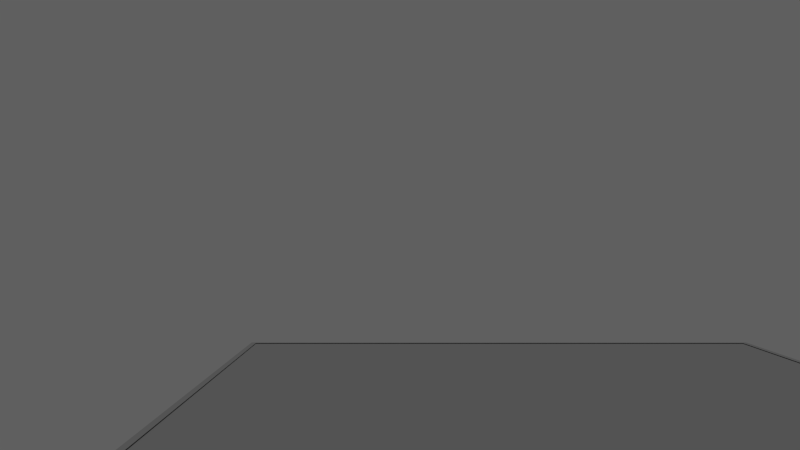 # Source: traverse_vr_semi_auto_control.blend  (saved by Blender 2.76.0; exported with 4.5.12 LTS)
import bpy
from mathutils import Matrix  # noqa: F401  (used for matrix-valued properties, if any)

bpy.ops.wm.read_factory_settings(use_empty=True)
scene = bpy.context.scene
scene.name = 'game'

# ---- collections
col_collection_1 = bpy.data.collections.new('Collection 1'); scene.collection.children.link(col_collection_1)
col_collection_2 = bpy.data.collections.new('Collection 2'); scene.collection.children.link(col_collection_2)
col_collection_2.hide_render = True
col_collection_2.hide_viewport = True
col_collection_3 = bpy.data.collections.new('Collection 3'); scene.collection.children.link(col_collection_3)
col_collection_3.hide_render = True
col_collection_3.hide_viewport = True

# ---- materials (node trees are filled in below, after node groups)
mat_floor = bpy.data.materials.new('floor')
mat_floor.alpha_threshold = 0.0
mat_floor.use_transparent_shadow = False
mat_floor.diffuse_color = (0.1149, 0.1149, 0.1149, 1.0)
mat_floor.specular_color = (0.3108, 0.3108, 0.3108)
mat_floor.roughness = 0.5
mat_floor.specular_intensity = 0.0
mat_floor.line_color = (0.0, 0.0, 0.0, 1.0)
mat_material_013 = bpy.data.materials.new('Material.013')
mat_material_013.alpha_threshold = 0.0
mat_material_013.use_transparent_shadow = False
mat_material_013.diffuse_color = (0.0, 1.0, 0.0, 1.0)
mat_material_013.roughness = 0.5
mat_material_013.line_color = (0.0, 0.0, 0.0, 1.0)
mat_material_011 = bpy.data.materials.new('Material.011')
mat_material_011.alpha_threshold = 0.0
mat_material_011.use_transparent_shadow = False
mat_material_011.diffuse_color = (1.0, 0.0, 0.0, 1.0)
mat_material_011.roughness = 0.5
mat_material_011.line_color = (0.0, 0.0, 0.0, 1.0)
mat_material_012 = bpy.data.materials.new('Material.012')
mat_material_012.alpha_threshold = 0.0
mat_material_012.use_transparent_shadow = False
mat_material_012.diffuse_color = (0.0, 0.0, 1.0, 1.0)
mat_material_012.roughness = 0.5
mat_material_012.line_color = (0.0, 0.0, 0.0, 1.0)
mat_survivor_marker = bpy.data.materials.new('survivor_marker')
mat_survivor_marker.alpha_threshold = 0.0
mat_survivor_marker.use_transparent_shadow = False
mat_survivor_marker.diffuse_color = (1.0, 0.0, 0.0, 1.0)
mat_survivor_marker.roughness = 0.5
mat_material_007 = bpy.data.materials.new('Material.007')
mat_material_007.alpha_threshold = 0.0
mat_material_007.use_transparent_shadow = False
mat_material_007.diffuse_color = (0.1765, 0.3255, 0.8353, 1.0)
mat_material_007.roughness = 0.5
mat_material_007.line_color = (0.0, 0.0, 0.0, 0.4002)
mat_bodydark_001 = bpy.data.materials.new('BodyDark.001')
mat_bodydark_001.alpha_threshold = 0.0
mat_bodydark_001.use_transparent_shadow = False
mat_bodydark_001.diffuse_color = (1.0, 0.0, 0.01061, 1.0)
mat_bodydark_001.roughness = 0.5
mat_bodydark_001.line_color = (0.0, 0.0, 0.0, 1.0)
mat_rotorgrey = bpy.data.materials.new('RotorGrey')
mat_rotorgrey.alpha_threshold = 0.0
mat_rotorgrey.use_transparent_shadow = False
mat_rotorgrey.diffuse_color = (0.4575, 0.4575, 0.4575, 1.0)
mat_rotorgrey.roughness = 0.5
mat_rotorgrey.specular_intensity = 1.0
mat_rotorgrey.line_color = (0.0, 0.0, 0.0, 1.0)
mat_bodydark = bpy.data.materials.new('BodyDark')
mat_bodydark.alpha_threshold = 0.0
mat_bodydark.use_transparent_shadow = False
mat_bodydark.diffuse_color = (0.0, 0.0, 0.0, 1.0)
mat_bodydark.roughness = 0.5
mat_bodydark.line_color = (0.0, 0.0, 0.0, 1.0)
mat_rotorgrey2 = bpy.data.materials.new('RotorGrey2')
mat_rotorgrey2.alpha_threshold = 0.0
mat_rotorgrey2.use_transparent_shadow = False
mat_rotorgrey2.diffuse_color = (0.5926, 0.5926, 0.5926, 1.0)
mat_rotorgrey2.roughness = 0.5
mat_rotorgrey2.line_color = (0.0, 0.0, 0.0, 1.0)
mat_material_marker = bpy.data.materials.new('Material_marker')
mat_material_marker.alpha_threshold = 0.0
mat_material_marker.use_transparent_shadow = False
mat_material_marker.diffuse_color = (0.0, 0.8388, 0.008966, 1.0)
mat_material_marker.roughness = 0.5
mat_material_marker.line_color = (0.0, 0.0, 0.0, 1.0)
mat_rotorgreymarker = bpy.data.materials.new('RotorGreyMarker')
mat_rotorgreymarker.alpha_threshold = 0.0
mat_rotorgreymarker.use_transparent_shadow = False
mat_rotorgreymarker.diffuse_color = (0.003445, 0.001922, 0.8, 1.0)
mat_rotorgreymarker.roughness = 0.5
mat_rotorgreymarker.line_color = (0.0, 0.0, 0.0, 1.0)

# ---- material node trees

# ---- world
world_world = bpy.data.worlds.new('World'); scene.world = world_world
world_world.color = (0.1149, 0.1149, 0.1149)
world_world.use_sun_shadow = False
world_world.sun_shadow_jitter_overblur = 0.0
world_world.cycles.sampling_method = 'MANUAL'
world_world.cycles.sample_map_resolution = 256

# ---- cameras
cam_camera_003 = bpy.data.cameras.new('Camera.003')
cam_camera_003.clip_end = 100.0
cam_camera_003.lens = 35.0
cam_camera_003.sensor_width = 32.0
cam_camera_003.sensor_height = 18.0
cam_camera_003.dof.focus_distance = 0.0
cam_camera_003.dof.aperture_fstop = 128.0
cam_camera_004 = bpy.data.cameras.new('Camera.004')
cam_camera_004.clip_end = 100.0
cam_camera_004.lens = 35.0
cam_camera_004.sensor_width = 32.0
cam_camera_004.sensor_height = 18.0
cam_camera_004.dof.focus_distance = 0.0
cam_camera_004.dof.aperture_fstop = 128.0

# ---- lights
light_sun_026 = bpy.data.lights.new('Sun.026', 'SUN')
light_sun_026.transmission_factor = 0.0
light_sun_026.angle = 0.1993
light_sun_026.energy = 2.0
light_sun_026.shadow_buffer_clip_start = 0.5
light_sun_026.shadow_soft_size = 0.1
light_sun_026.shadow_cascade_max_distance = 1000.0
light_sun_026.cycles.use_multiple_importance_sampling = False

# ---- meshes
me_cube_008 = bpy.data.meshes.new('Cube.008')
me_cube_008.from_pydata([(-1.0, -1.0, -1.0), (-1.0, 1.0, -1.0), (1.0, 1.0, -1.0), (1.0, -1.0, -1.0), (-1.0, -1.0, 1.0), (-1.0, 1.0, 1.0), (1.0, 1.0, 1.0), (1.0, -1.0, 1.0), (-1.0, -0.98, 1.0), (-1.0, -0.98, -1.0), (1.0, -0.98, 1.0), (1.0, -0.98, -1.0), (-1.0, 0.9802, 1.0), (1.0, 0.9802, -1.0), (-1.0, 0.9802, -1.0), (1.0, 0.9802, 1.0), (0.98, 1.0, 1.0), (0.98, 1.0, -1.0), (0.98, -1.0, 1.0), (0.98, -1.0, -1.0), (0.98, -0.98, -1.0), (0.98, -0.98, 1.0), (0.98, 0.9802, -1.0), (0.98, 0.9802, 1.0), (-0.9802, 1.0, -1.0), (-0.9802, -1.0, 1.0), (-0.9802, -0.98, 1.0), (-0.9802, 0.9802, 1.0), (-0.9802, 1.0, 1.0), (-0.9802, -1.0, -1.0), (-0.9802, -0.98, -1.0), (-0.9802, 0.9802, -1.0), (-1.0, -1.0, 7.667), (-1.0, 1.0, 7.667), (1.0, 1.0, 7.667), (1.0, -1.0, 7.667), (-1.0, -0.98, 7.667), (1.0, -0.98, 7.667), (-1.0, 0.9802, 7.667), (1.0, 0.9802, 7.667), (0.98, 1.0, 7.667), (0.98, -1.0, 7.667), (0.98, -0.98, 7.667), (0.98, 0.9802, 7.667), (-0.9802, -1.0, 7.667), (-0.9802, -0.98, 7.667), (-0.9802, 0.9802, 7.667), (-0.9802, 1.0, 7.667)], [], [(12, 5, 1, 14), (16, 6, 2, 17), (10, 7, 3, 11), (25, 4, 0, 29), (22, 17, 2, 13), (15, 6, 34, 39), (4, 8, 9, 0), (15, 10, 11, 13), (19, 20, 11, 3), (7, 10, 37, 35), (8, 12, 14, 9), (20, 22, 13, 11), (12, 8, 36, 38), (6, 15, 13, 2), (28, 16, 17, 24), (7, 18, 19, 3), (31, 24, 17, 22), (26, 27, 46, 45), (29, 30, 20, 19), (21, 26, 45, 42), (30, 31, 22, 20), (16, 28, 47, 40), (18, 25, 29, 19), (6, 16, 40, 34), (28, 5, 33, 47), (21, 23, 27, 26), (5, 28, 24, 1), (14, 1, 24, 31), (0, 9, 30, 29), (9, 14, 31, 30), (46, 47, 33, 38), (44, 45, 36, 32), (45, 46, 38, 36), (39, 34, 40, 43), (35, 37, 42, 41), (37, 39, 43, 42), (43, 40, 47, 46), (41, 42, 45, 44), (27, 23, 43, 46), (5, 12, 38, 33), (8, 4, 32, 36), (10, 15, 39, 37), (25, 18, 41, 44), (4, 25, 44, 32), (23, 21, 42, 43), (18, 7, 35, 41)])
_uv = me_cube_008.uv_layers.new(name='floor')
_uv.uv.foreach_set('vector', [-11.47, -11.47, 12.47, -11.47, 12.47, 12.47, -11.47, 12.47, -11.47, -11.47, 12.47, -11.47, 12.47, 12.47, -11.47, 12.47, -11.47, -11.47, 12.47, -11.47, 12.47, 12.47, -11.47, 12.47, -11.47, -11.47, 12.47, -11.47, 12.47, 12.47, -11.47, 12.47, -11.47, -11.47, 12.47, -11.47, 12.47, 12.47, -11.47, 12.47, -11.47, -11.47, 12.47, -11.47, 12.47, 12.47, -11.47, 12.47, -11.47, -11.47, 12.47, -11.47, 12.47, 12.47, -11.47, 12.47, -11.47, -11.47, 12.47, -11.47, 12.47, 12.47, -11.47, 12.47, -11.47, -11.47, 12.47, -11.47, 12.47, 12.47, -11.47, 12.47, -11.47, -11.47, 12.47, -11.47, 12.47, 12.47, -11.47, 12.47, -11.47, -11.47, 12.47, -11.47, 12.47, 12.47, -11.47, 12.47, -11.47, -11.47, 12.47, -11.47, 12.47, 12.47, -11.47, 12.47, -11.47, -11.47, 12.47, -11.47, 12.47, 12.47, -11.47, 12.47, -11.47, -11.47, 12.47, -11.47, 12.47, 12.47, -11.47, 12.47, -11.47, -11.47, 12.47, -11.47, 12.47, 12.47, -11.47, 12.47, -11.47, -11.47, 12.47, -11.47, 12.47, 12.47, -11.47, 12.47, -11.47, -11.47, 12.47, -11.47, 12.47, 12.47, -11.47, 12.47, -11.47, -11.47, 12.47, -11.47, 12.47, 12.47, -11.47, 12.47, -11.47, -11.47, 12.47, -11.47, 12.47, 12.47, -11.47, 12.47, -11.47, -11.47, 12.47, -11.47, 12.47, 12.47, -11.47, 12.47, -11.47, -11.47, 12.47, -11.47, 12.47, 12.47, -11.47, 12.47, -11.47, -11.47, 12.47, -11.47, 12.47, 12.47, -11.47, 12.47, -11.47, -11.47, 12.47, -11.47, 12.47, 12.47, -11.47, 12.47, -11.47, -11.47, 12.47, -11.47, 12.47, 12.47, -11.47, 12.47, -11.47, -11.47, 12.47, -11.47, 12.47, 12.47, -11.47, 12.47, -11.47, -11.47, 12.47, -11.47, 12.47, 12.47, -11.47, 12.47, -11.47, -11.47, 12.47, -11.47, 12.47, 12.47, -11.47, 12.47, -11.47, -11.47, 12.47, -11.47, 12.47, 12.47, -11.47, 12.47, -11.47, -11.47, 12.47, -11.47, 12.47, 12.47, -11.47, 12.47, -11.47, -11.47, 12.47, -11.47, 12.47, 12.47, -11.47, 12.47, -11.47, -11.47, 12.47, -11.47, 12.47, 12.47, -11.47, 12.47, -11.47, -11.47, 12.47, -11.47, 12.47, 12.47, -11.47, 12.47, -11.47, -11.47, 12.47, -11.47, 12.47, 12.47, -11.47, 12.47, -11.47, -11.47, 12.47, -11.47, 12.47, 12.47, -11.47, 12.47, -11.47, -11.47, 12.47, -11.47, 12.47, 12.47, -11.47, 12.47, -11.47, -11.47, 12.47, -11.47, 12.47, 12.47, -11.47, 12.47, -11.47, -11.47, 12.47, -11.47, 12.47, 12.47, -11.47, 12.47, -11.47, -11.47, 12.47, -11.47, 12.47, 12.47, -11.47, 12.47, -11.47, -11.47, 12.47, -11.47, 12.47, 12.47, -11.47, 12.47, -11.47, -11.47, 12.47, -11.47, 12.47, 12.47, -11.47, 12.47, -11.47, -11.47, 12.47, -11.47, 12.47, 12.47, -11.47, 12.47, -11.47, -11.47, 12.47, -11.47, 12.47, 12.47, -11.47, 12.47, -11.47, -11.47, 12.47, -11.47, 12.47, 12.47, -11.47, 12.47, -11.47, -11.47, 12.47, -11.47, 12.47, 12.47, -11.47, 12.47, -11.47, -11.47, 12.47, -11.47, 12.47, 12.47, -11.47, 12.47, -11.47, -11.47, 12.47, -11.47, 12.47, 12.47, -11.47, 12.47])
me_cube_008.materials.append(mat_floor)
me_cube_008.use_remesh_preserve_volume = False
me_cube_008.use_remesh_preserve_attributes = False
me_cube_008.use_mirror_vertex_groups = False
me_cube_008.update()
me_cylinder_005 = bpy.data.meshes.new('Cylinder.005')
me_cylinder_005.from_pydata([(20.0, 1.0, 9.894e-08), (-6.398e-07, 1.0, -1.181e-06), (20.0, 0.9808, 0.01951), (-7.523e-07, 0.9808, 0.01951), (20.0, 0.9239, 0.03827), (-8.359e-07, 0.9239, 0.03827), (20.0, 0.8315, 0.05556), (-8.874e-07, 0.8315, 0.05556), (20.0, 0.7071, 0.07071), (-9.047e-07, 0.7071, 0.07071), (20.0, 0.5556, 0.08315), (-8.874e-07, 0.5556, 0.08315), (20.0, 0.3827, 0.09239), (-8.359e-07, 0.3827, 0.09239), (20.0, 0.1951, 0.09808), (-7.523e-07, 0.1951, 0.09808), (20.0, 5.865e-06, 0.1), (-6.398e-07, -6.93e-06, 0.1), (20.0, -0.1951, 0.09808), (-5.026e-07, -0.1951, 0.09808), (20.0, -0.3827, 0.09239), (-3.462e-07, -0.3827, 0.09239), (20.0, -0.5556, 0.08315), (-1.765e-07, -0.5556, 0.08315), (20.0, -0.7071, 0.07071), (6.906e-12, -0.7071, 0.07071), (20.0, -0.8315, 0.05556), (1.765e-07, -0.8315, 0.05556), (20.0, -0.9239, 0.03827), (3.462e-07, -0.9239, 0.03827), (20.0, -0.9808, 0.01951), (5.027e-07, -0.9808, 0.01951), (20.0, -1.0, 1.943e-07), (6.398e-07, -1.0, -1.085e-06), (20.0, -0.9808, -0.01951), (7.523e-07, -0.9808, -0.01951), (20.0, -0.9239, -0.03827), (8.359e-07, -0.9239, -0.03827), (20.0, -0.8315, -0.05556), (8.874e-07, -0.8315, -0.05556), (20.0, -0.7071, -0.07071), (9.048e-07, -0.7071, -0.07071), (20.0, -0.5556, -0.08315), (8.874e-07, -0.5556, -0.08315), (20.0, -0.3827, -0.09239), (8.359e-07, -0.3827, -0.09239), (20.0, -0.1951, -0.09808), (7.523e-07, -0.1951, -0.09808), (20.0, 5.475e-06, -0.1), (6.398e-07, -7.32e-06, -0.1), (20.0, 0.1951, -0.09808), (5.027e-07, 0.1951, -0.09808), (20.0, 0.3827, -0.09239), (3.462e-07, 0.3827, -0.09239), (20.0, 0.5556, -0.08315), (1.765e-07, 0.5556, -0.08315), (20.0, 0.7071, -0.07071), (5.77e-12, 0.7071, -0.07071), (20.0, 0.8315, -0.05556), (-1.765e-07, 0.8315, -0.05556), (20.0, 0.9239, -0.03827), (-3.462e-07, 0.9239, -0.03827), (20.0, 0.9808, -0.01951), (-5.026e-07, 0.9808, -0.01951), (1.0, 2.456e-12, -4.129e-07), (1.0, 20.0, -1.692e-06), (0.9808, 1.248e-07, 0.01951), (0.9808, 20.0, 0.01951), (0.9239, 2.448e-07, 0.03827), (0.9239, 20.0, 0.03827), (0.8315, 3.554e-07, 0.05556), (0.8315, 20.0, 0.05556), (0.7071, 4.524e-07, 0.07071), (0.7071, 20.0, 0.07071), (0.5556, 5.319e-07, 0.08315), (0.5556, 20.0, 0.08315), (0.3827, 5.911e-07, 0.09239), (0.3827, 20.0, 0.09239), (0.1951, 6.275e-07, 0.09808), (0.1951, 20.0, 0.09808), (-5.643e-07, 6.398e-07, 0.1), (-5.643e-07, 20.0, 0.1), (-0.1951, 6.275e-07, 0.09808), (-0.1951, 20.0, 0.09808), (-0.3827, 5.911e-07, 0.09239), (-0.3827, 20.0, 0.09239), (-0.5556, 5.319e-07, 0.08315), (-0.5556, 20.0, 0.08315), (-0.7071, 4.524e-07, 0.07071), (-0.7071, 20.0, 0.07071), (-0.8315, 3.554e-07, 0.05556), (-0.8315, 20.0, 0.05556), (-0.9239, 2.448e-07, 0.03827), (-0.9239, 20.0, 0.03827), (-0.9808, 1.248e-07, 0.01951), (-0.9808, 20.0, 0.01951), (-1.0, 1.429e-12, -5.734e-07), (-1.0, 20.0, -1.853e-06), (-0.9808, -1.248e-07, -0.01951), (-0.9808, 20.0, -0.01951), (-0.9239, -2.448e-07, -0.03827), (-0.9239, 20.0, -0.03827), (-0.8315, -3.554e-07, -0.05556), (-0.8315, 20.0, -0.05556), (-0.7071, -4.524e-07, -0.07071), (-0.7071, 20.0, -0.07071), (-0.5556, -5.319e-07, -0.08315), (-0.5556, 20.0, -0.08315), (-0.3827, -5.911e-07, -0.09239), (-0.3827, 20.0, -0.09239), (-0.1951, -6.275e-07, -0.09808), (-0.1951, 20.0, -0.09808), (1.605e-06, -6.398e-07, -0.1), (1.605e-06, 20.0, -0.1), (0.1951, -6.275e-07, -0.09808), (0.1951, 20.0, -0.09808), (0.3827, -5.911e-07, -0.09239), (0.3827, 20.0, -0.09239), (0.5556, -5.319e-07, -0.08315), (0.5556, 20.0, -0.08315), (0.7071, -4.524e-07, -0.07071), (0.7071, 20.0, -0.07071), (0.8315, -3.554e-07, -0.05556), (0.8315, 20.0, -0.05556), (0.9239, -2.448e-07, -0.03827), (0.9239, 20.0, -0.03827), (0.9808, -1.248e-07, -0.01951), (0.9808, 20.0, -0.01951), (6.398e-06, 1.0, -2.0), (6.398e-06, 1.0, 0.0), (0.1951, 0.9808, -2.0), (0.1951, 0.9808, 0.0), (0.3827, 0.9239, -2.0), (0.3827, 0.9239, 0.0), (0.5556, 0.8315, -2.0), (0.5556, 0.8315, 0.0), (0.7071, 0.7071, -2.0), (0.7071, 0.7071, 0.0), (0.8315, 0.5556, -2.0), (0.8315, 0.5556, 0.0), (0.9239, 0.3827, -2.0), (0.9239, 0.3827, 0.0), (0.9808, 0.1951, -2.0), (0.9808, 0.1951, 0.0), (1.0, -7.554e-06, -2.0), (1.0, -7.554e-06, 0.0), (0.9808, -0.1951, -2.0), (0.9808, -0.1951, 0.0), (0.9239, -0.3827, -2.0), (0.9239, -0.3827, 0.0), (0.8315, -0.5556, -2.0), (0.8315, -0.5556, 0.0), (0.7071, -0.7071, -2.0), (0.7071, -0.7071, 0.0), (0.5556, -0.8315, -2.0), (0.5556, -0.8315, 0.0), (0.3827, -0.9239, -2.0), (0.3827, -0.9239, 0.0), (0.1951, -0.9808, -2.0), (0.1951, -0.9808, 0.0), (6.072e-06, -1.0, -2.0), (6.072e-06, -1.0, 0.0), (-0.1951, -0.9808, -2.0), (-0.1951, -0.9808, 0.0), (-0.3827, -0.9239, -2.0), (-0.3827, -0.9239, 0.0), (-0.5556, -0.8315, -2.0), (-0.5556, -0.8315, 0.0), (-0.7071, -0.7071, -2.0), (-0.7071, -0.7071, 0.0), (-0.8315, -0.5556, -2.0), (-0.8315, -0.5556, 0.0), (-0.9239, -0.3827, -2.0), (-0.9239, -0.3827, 0.0), (-0.9808, -0.1951, -2.0), (-0.9808, -0.1951, 0.0), (-1.0, -6.664e-06, -2.0), (-1.0, -6.664e-06, 0.0), (-0.9808, 0.1951, -2.0), (-0.9808, 0.1951, 0.0), (-0.9239, 0.3827, -2.0), (-0.9239, 0.3827, 0.0), (-0.8315, 0.5556, -2.0), (-0.8315, 0.5556, 0.0), (-0.7071, 0.7071, -2.0), (-0.7071, 0.7071, 0.0), (-0.5556, 0.8315, -2.0), (-0.5556, 0.8315, 0.0), (-0.3827, 0.9239, -2.0), (-0.3827, 0.9239, 0.0), (-0.1951, 0.9808, -2.0), (-0.1951, 0.9808, 0.0)], [], [(0, 1, 3, 2), (2, 3, 5, 4), (4, 5, 7, 6), (6, 7, 9, 8), (8, 9, 11, 10), (10, 11, 13, 12), (12, 13, 15, 14), (14, 15, 17, 16), (16, 17, 19, 18), (18, 19, 21, 20), (20, 21, 23, 22), (22, 23, 25, 24), (24, 25, 27, 26), (26, 27, 29, 28), (28, 29, 31, 30), (30, 31, 33, 32), (32, 33, 35, 34), (34, 35, 37, 36), (36, 37, 39, 38), (38, 39, 41, 40), (40, 41, 43, 42), (42, 43, 45, 44), (44, 45, 47, 46), (46, 47, 49, 48), (48, 49, 51, 50), (50, 51, 53, 52), (52, 53, 55, 54), (54, 55, 57, 56), (56, 57, 59, 58), (58, 59, 61, 60), (3, 1, 63, 61, 59, 57, 55, 53, 51, 49, 47, 45, 43, 41, 39, 37, 35, 33, 31, 29, 27, 25, 23, 21, 19, 17, 15, 13, 11, 9, 7, 5), (62, 63, 1, 0), (60, 61, 63, 62), (0, 2, 4, 6, 8, 10, 12, 14, 16, 18, 20, 22, 24, 26, 28, 30, 32, 34, 36, 38, 40, 42, 44, 46, 48, 50, 52, 54, 56, 58, 60, 62), (64, 65, 67, 66), (66, 67, 69, 68), (68, 69, 71, 70), (70, 71, 73, 72), (72, 73, 75, 74), (74, 75, 77, 76), (76, 77, 79, 78), (78, 79, 81, 80), (80, 81, 83, 82), (82, 83, 85, 84), (84, 85, 87, 86), (86, 87, 89, 88), (88, 89, 91, 90), (90, 91, 93, 92), (92, 93, 95, 94), (94, 95, 97, 96), (96, 97, 99, 98), (98, 99, 101, 100), (100, 101, 103, 102), (102, 103, 105, 104), (104, 105, 107, 106), (106, 107, 109, 108), (108, 109, 111, 110), (110, 111, 113, 112), (112, 113, 115, 114), (114, 115, 117, 116), (116, 117, 119, 118), (118, 119, 121, 120), (120, 121, 123, 122), (122, 123, 125, 124), (67, 65, 127, 125, 123, 121, 119, 117, 115, 113, 111, 109, 107, 105, 103, 101, 99, 97, 95, 93, 91, 89, 87, 85, 83, 81, 79, 77, 75, 73, 71, 69), (126, 127, 65, 64), (124, 125, 127, 126), (64, 66, 68, 70, 72, 74, 76, 78, 80, 82, 84, 86, 88, 90, 92, 94, 96, 98, 100, 102, 104, 106, 108, 110, 112, 114, 116, 118, 120, 122, 124, 126), (128, 129, 131, 130), (130, 131, 133, 132), (132, 133, 135, 134), (134, 135, 137, 136), (136, 137, 139, 138), (138, 139, 141, 140), (140, 141, 143, 142), (142, 143, 145, 144), (144, 145, 147, 146), (146, 147, 149, 148), (148, 149, 151, 150), (150, 151, 153, 152), (152, 153, 155, 154), (154, 155, 157, 156), (156, 157, 159, 158), (158, 159, 161, 160), (160, 161, 163, 162), (162, 163, 165, 164), (164, 165, 167, 166), (166, 167, 169, 168), (168, 169, 171, 170), (170, 171, 173, 172), (172, 173, 175, 174), (174, 175, 177, 176), (176, 177, 179, 178), (178, 179, 181, 180), (180, 181, 183, 182), (182, 183, 185, 184), (184, 185, 187, 186), (186, 187, 189, 188), (131, 129, 191, 189, 187, 185, 183, 181, 179, 177, 175, 173, 171, 169, 167, 165, 163, 161, 159, 157, 155, 153, 151, 149, 147, 145, 143, 141, 139, 137, 135, 133), (190, 191, 129, 128), (188, 189, 191, 190), (128, 130, 132, 134, 136, 138, 140, 142, 144, 146, 148, 150, 152, 154, 156, 158, 160, 162, 164, 166, 168, 170, 172, 174, 176, 178, 180, 182, 184, 186, 188, 190)])
me_cylinder_005.polygons.foreach_set('material_index', [1, 1, 1, 1, 1, 1, 1, 1, 1, 1, 1, 1, 1, 1, 1, 1, 1, 1, 1, 1, 1, 1, 1, 1, 1, 1, 1, 1, 1, 1, 1, 1, 1, 1, 2, 2, 2, 2, 2, 2, 2, 2, 2, 2, 2, 2, 2, 2, 2, 2, 2, 2, 2, 2, 2, 2, 2, 2, 2, 2, 2, 2, 2, 2, 2, 2, 2, 2, 0, 0, 0, 0, 0, 0, 0, 0, 0, 0, 0, 0, 0, 0, 0, 0, 0, 0, 0, 0, 0, 0, 0, 0, 0, 0, 0, 0, 0, 0, 0, 0, 0, 0])
me_cylinder_005.materials.append(mat_material_013)
me_cylinder_005.materials.append(mat_material_011)
me_cylinder_005.materials.append(mat_material_012)
me_cylinder_005.use_remesh_preserve_volume = False
me_cylinder_005.use_remesh_preserve_attributes = False
me_cylinder_005.use_mirror_vertex_groups = False
me_cylinder_005.update()
me_cylinder_003 = bpy.data.meshes.new('Cylinder.003')
me_cylinder_003.from_pydata([(0.0, -6.398e-07, -0.1), (0.0, 20.0, -0.1), (0.1951, -6.275e-07, -0.09808), (0.1951, 20.0, -0.09808), (0.3827, -5.911e-07, -0.09239), (0.3827, 20.0, -0.09239), (0.5556, -5.319e-07, -0.08315), (0.5556, 20.0, -0.08315), (0.7071, -4.524e-07, -0.07071), (0.7071, 20.0, -0.07071), (0.8315, -3.554e-07, -0.05556), (0.8315, 20.0, -0.05556), (0.9239, -2.448e-07, -0.03827), (0.9239, 20.0, -0.03827), (0.9808, -1.248e-07, -0.01951), (0.9808, 20.0, -0.01951), (1.0, -4.83e-14, -7.55e-09), (1.0, 20.0, -1.287e-06), (0.9808, 1.248e-07, 0.01951), (0.9808, 20.0, 0.01951), (0.9239, 2.448e-07, 0.03827), (0.9239, 20.0, 0.03827), (0.8315, 3.554e-07, 0.05556), (0.8315, 20.0, 0.05556), (0.7071, 4.524e-07, 0.07071), (0.7071, 20.0, 0.07071), (0.5556, 5.319e-07, 0.08315), (0.5556, 20.0, 0.08315), (0.3827, 5.911e-07, 0.09239), (0.3827, 20.0, 0.09239), (0.1951, 6.275e-07, 0.09808), (0.1951, 20.0, 0.09808), (-3.258e-07, 6.398e-07, 0.1), (-3.258e-07, 20.0, 0.1), (-0.1951, 6.275e-07, 0.09808), (-0.1951, 20.0, 0.09808), (-0.3827, 5.911e-07, 0.09239), (-0.3827, 20.0, 0.09239), (-0.5556, 5.319e-07, 0.08315), (-0.5556, 20.0, 0.08315), (-0.7071, 4.524e-07, 0.07071), (-0.7071, 20.0, 0.07071), (-0.8315, 3.554e-07, 0.05556), (-0.8315, 20.0, 0.05556), (-0.9239, 2.448e-07, 0.03827), (-0.9239, 20.0, 0.03827), (-0.9808, 1.248e-07, 0.01951), (-0.9808, 20.0, 0.01951), (-1.0, -6.177e-13, -9.656e-08), (-1.0, 20.0, -1.376e-06), (-0.9808, -1.248e-07, -0.01951), (-0.9808, 20.0, -0.01951), (-0.9239, -2.448e-07, -0.03827), (-0.9239, 20.0, -0.03827), (-0.8315, -3.554e-07, -0.05556), (-0.8315, 20.0, -0.05556), (-0.7071, -4.524e-07, -0.07071), (-0.7071, 20.0, -0.07071), (-0.5556, -5.319e-07, -0.08315), (-0.5556, 20.0, -0.08315), (-0.3827, -5.911e-07, -0.09239), (-0.3827, 20.0, -0.09239), (-0.1951, -6.275e-07, -0.09808), (-0.1951, 20.0, -0.09808), (-20.0, 1.0, 5.758e-07), (6.397e-07, 1.0, -7.037e-07), (-20.0, 0.9808, -0.01951), (5.026e-07, 0.9808, -0.01951), (-20.0, 0.9239, -0.03827), (3.462e-07, 0.9239, -0.03827), (-20.0, 0.8315, -0.05556), (1.765e-07, 0.8315, -0.05556), (-20.0, 0.7071, -0.07071), (-8.953e-12, 0.7071, -0.07071), (-20.0, 0.5556, -0.08315), (-1.765e-07, 0.5556, -0.08315), (-20.0, 0.3827, -0.09239), (-3.462e-07, 0.3827, -0.09239), (-20.0, 0.1951, -0.09808), (-5.027e-07, 0.1951, -0.09808), (-20.0, 4.602e-06, -0.1), (-6.398e-07, -8.194e-06, -0.1), (-20.0, -0.1951, -0.09808), (-7.523e-07, -0.1951, -0.09808), (-20.0, -0.3827, -0.09239), (-8.359e-07, -0.3827, -0.09239), (-20.0, -0.5556, -0.08315), (-8.874e-07, -0.5556, -0.08315), (-20.0, -0.7071, -0.07071), (-9.048e-07, -0.7071, -0.07071), (-20.0, -0.8315, -0.05556), (-8.874e-07, -0.8315, -0.05556), (-20.0, -0.9239, -0.03827), (-8.359e-07, -0.9239, -0.03827), (-20.0, -0.9808, -0.01951), (-7.523e-07, -0.9808, -0.01951), (-20.0, -1.0, 7.363e-07), (-6.398e-07, -1.0, -5.432e-07), (-20.0, -0.9808, 0.01951), (-5.027e-07, -0.9808, 0.01951), (-20.0, -0.9239, 0.03827), (-3.462e-07, -0.9239, 0.03827), (-20.0, -0.8315, 0.05556), (-1.765e-07, -0.8315, 0.05556), (-20.0, -0.7071, 0.07071), (-8.413e-12, -0.7071, 0.07071), (-20.0, -0.5556, 0.08315), (1.765e-07, -0.5556, 0.08315), (-20.0, -0.3827, 0.09239), (3.462e-07, -0.3827, 0.09239), (-20.0, -0.1951, 0.09808), (5.026e-07, -0.1951, 0.09808), (-20.0, 6.771e-06, 0.1), (6.397e-07, -6.024e-06, 0.1), (-20.0, 0.1951, 0.09808), (7.523e-07, 0.1951, 0.09808), (-20.0, 0.3827, 0.09239), (8.359e-07, 0.3827, 0.09239), (-20.0, 0.5556, 0.08315), (8.874e-07, 0.5556, 0.08315), (-20.0, 0.7071, 0.07071), (9.047e-07, 0.7071, 0.07071), (-20.0, 0.8315, 0.05556), (8.874e-07, 0.8315, 0.05556), (-20.0, 0.9239, 0.03827), (8.359e-07, 0.9239, 0.03827), (-20.0, 0.9808, 0.01951), (7.523e-07, 0.9808, 0.01951), (-6.398e-06, 1.0, -2.0), (-6.398e-06, 1.0, 0.0), (0.1951, 0.9808, -2.0), (0.1951, 0.9808, 0.0), (0.3827, 0.9239, -2.0), (0.3827, 0.9239, 0.0), (0.5556, 0.8315, -2.0), (0.5556, 0.8315, 0.0), (0.7071, 0.7071, -2.0), (0.7071, 0.7071, 0.0), (0.8315, 0.5556, -2.0), (0.8315, 0.5556, 0.0), (0.9239, 0.3827, -2.0), (0.9239, 0.3827, 0.0), (0.9808, 0.1951, -2.0), (0.9808, 0.1951, 0.0), (1.0, -7.57e-06, -2.0), (1.0, -7.57e-06, 0.0), (0.9808, -0.1951, -2.0), (0.9808, -0.1951, 0.0), (0.9239, -0.3827, -2.0), (0.9239, -0.3827, 0.0), (0.8315, -0.5556, -2.0), (0.8315, -0.5556, 0.0), (0.7071, -0.7071, -2.0), (0.7071, -0.7071, 0.0), (0.5556, -0.8315, -2.0), (0.5556, -0.8315, 0.0), (0.3827, -0.9239, -2.0), (0.3827, -0.9239, 0.0), (0.1951, -0.9808, -2.0), (0.1951, -0.9808, 0.0), (-6.723e-06, -1.0, -2.0), (-6.723e-06, -1.0, 0.0), (-0.1951, -0.9808, -2.0), (-0.1951, -0.9808, 0.0), (-0.3827, -0.9239, -2.0), (-0.3827, -0.9239, 0.0), (-0.5556, -0.8315, -2.0), (-0.5556, -0.8315, 0.0), (-0.7071, -0.7071, -2.0), (-0.7071, -0.7071, 0.0), (-0.8315, -0.5556, -2.0), (-0.8315, -0.5556, 0.0), (-0.9239, -0.3827, -2.0), (-0.9239, -0.3827, 0.0), (-0.9808, -0.1951, -2.0), (-0.9808, -0.1951, 0.0), (-1.0, -6.68e-06, -2.0), (-1.0, -6.68e-06, 0.0), (-0.9808, 0.1951, -2.0), (-0.9808, 0.1951, 0.0), (-0.9239, 0.3827, -2.0), (-0.9239, 0.3827, 0.0), (-0.8315, 0.5556, -2.0), (-0.8315, 0.5556, 0.0), (-0.7071, 0.7071, -2.0), (-0.7071, 0.7071, 0.0), (-0.5556, 0.8315, -2.0), (-0.5556, 0.8315, 0.0), (-0.3827, 0.9239, -2.0), (-0.3827, 0.9239, 0.0), (-0.1951, 0.9808, -2.0), (-0.1951, 0.9808, 0.0)], [], [(0, 1, 3, 2), (2, 3, 5, 4), (4, 5, 7, 6), (6, 7, 9, 8), (8, 9, 11, 10), (10, 11, 13, 12), (12, 13, 15, 14), (14, 15, 17, 16), (16, 17, 19, 18), (18, 19, 21, 20), (20, 21, 23, 22), (22, 23, 25, 24), (24, 25, 27, 26), (26, 27, 29, 28), (28, 29, 31, 30), (30, 31, 33, 32), (32, 33, 35, 34), (34, 35, 37, 36), (36, 37, 39, 38), (38, 39, 41, 40), (40, 41, 43, 42), (42, 43, 45, 44), (44, 45, 47, 46), (46, 47, 49, 48), (48, 49, 51, 50), (50, 51, 53, 52), (52, 53, 55, 54), (54, 55, 57, 56), (56, 57, 59, 58), (58, 59, 61, 60), (3, 1, 63, 61, 59, 57, 55, 53, 51, 49, 47, 45, 43, 41, 39, 37, 35, 33, 31, 29, 27, 25, 23, 21, 19, 17, 15, 13, 11, 9, 7, 5), (62, 63, 1, 0), (60, 61, 63, 62), (0, 2, 4, 6, 8, 10, 12, 14, 16, 18, 20, 22, 24, 26, 28, 30, 32, 34, 36, 38, 40, 42, 44, 46, 48, 50, 52, 54, 56, 58, 60, 62), (64, 65, 67, 66), (66, 67, 69, 68), (68, 69, 71, 70), (70, 71, 73, 72), (72, 73, 75, 74), (74, 75, 77, 76), (76, 77, 79, 78), (78, 79, 81, 80), (80, 81, 83, 82), (82, 83, 85, 84), (84, 85, 87, 86), (86, 87, 89, 88), (88, 89, 91, 90), (90, 91, 93, 92), (92, 93, 95, 94), (94, 95, 97, 96), (96, 97, 99, 98), (98, 99, 101, 100), (100, 101, 103, 102), (102, 103, 105, 104), (104, 105, 107, 106), (106, 107, 109, 108), (108, 109, 111, 110), (110, 111, 113, 112), (112, 113, 115, 114), (114, 115, 117, 116), (116, 117, 119, 118), (118, 119, 121, 120), (120, 121, 123, 122), (122, 123, 125, 124), (67, 65, 127, 125, 123, 121, 119, 117, 115, 113, 111, 109, 107, 105, 103, 101, 99, 97, 95, 93, 91, 89, 87, 85, 83, 81, 79, 77, 75, 73, 71, 69), (126, 127, 65, 64), (124, 125, 127, 126), (64, 66, 68, 70, 72, 74, 76, 78, 80, 82, 84, 86, 88, 90, 92, 94, 96, 98, 100, 102, 104, 106, 108, 110, 112, 114, 116, 118, 120, 122, 124, 126), (128, 129, 131, 130), (130, 131, 133, 132), (132, 133, 135, 134), (134, 135, 137, 136), (136, 137, 139, 138), (138, 139, 141, 140), (140, 141, 143, 142), (142, 143, 145, 144), (144, 145, 147, 146), (146, 147, 149, 148), (148, 149, 151, 150), (150, 151, 153, 152), (152, 153, 155, 154), (154, 155, 157, 156), (156, 157, 159, 158), (158, 159, 161, 160), (160, 161, 163, 162), (162, 163, 165, 164), (164, 165, 167, 166), (166, 167, 169, 168), (168, 169, 171, 170), (170, 171, 173, 172), (172, 173, 175, 174), (174, 175, 177, 176), (176, 177, 179, 178), (178, 179, 181, 180), (180, 181, 183, 182), (182, 183, 185, 184), (184, 185, 187, 186), (186, 187, 189, 188), (131, 129, 191, 189, 187, 185, 183, 181, 179, 177, 175, 173, 171, 169, 167, 165, 163, 161, 159, 157, 155, 153, 151, 149, 147, 145, 143, 141, 139, 137, 135, 133), (190, 191, 129, 128), (188, 189, 191, 190), (128, 130, 132, 134, 136, 138, 140, 142, 144, 146, 148, 150, 152, 154, 156, 158, 160, 162, 164, 166, 168, 170, 172, 174, 176, 178, 180, 182, 184, 186, 188, 190)])
me_cylinder_003.polygons.foreach_set('material_index', [1, 1, 1, 1, 1, 1, 1, 1, 1, 1, 1, 1, 1, 1, 1, 1, 1, 1, 1, 1, 1, 1, 1, 1, 1, 1, 1, 1, 1, 1, 1, 1, 1, 1, 2, 2, 2, 2, 2, 2, 2, 2, 2, 2, 2, 2, 2, 2, 2, 2, 2, 2, 2, 2, 2, 2, 2, 2, 2, 2, 2, 2, 2, 2, 2, 2, 2, 2, 0, 0, 0, 0, 0, 0, 0, 0, 0, 0, 0, 0, 0, 0, 0, 0, 0, 0, 0, 0, 0, 0, 0, 0, 0, 0, 0, 0, 0, 0, 0, 0, 0, 0])
me_cylinder_003.materials.append(mat_material_011)
me_cylinder_003.materials.append(mat_material_012)
me_cylinder_003.materials.append(mat_material_013)
me_cylinder_003.use_remesh_preserve_volume = False
me_cylinder_003.use_remesh_preserve_attributes = False
me_cylinder_003.use_mirror_vertex_groups = False
me_cylinder_003.update()
me_cube_000 = bpy.data.meshes.new('Cube.000')
me_cube_000.from_pydata([(-0.006765, 0.0003912, 0.7523), (-0.006765, 0.0003912, 0.4047), (-4.124e-10, 0.007079, -0.9032), (-4.124e-10, 0.007079, 0.7532), (0.001381, 0.006943, -0.9032), (0.001381, 0.006943, 0.7532), (0.002709, 0.00654, -0.9032), (0.002709, 0.00654, 0.7532), (0.003933, 0.005886, -0.9032), (0.003933, 0.005886, 0.7532), (0.005006, 0.005006, -0.9032), (0.005006, 0.005006, 0.7532), (0.005886, 0.003933, -0.9032), (0.005886, 0.003933, 0.7532), (0.00654, 0.002709, -0.9032), (0.00654, 0.002709, 0.7532), (0.006943, 0.001381, -0.9032), (0.006943, 0.001381, 0.7532), (0.007079, 0.0, -0.9032), (0.007079, 0.0, 0.7532), (0.006943, -0.001381, -0.9032), (0.006943, -0.001381, 0.7532), (0.00654, -0.002709, -0.9032), (0.00654, -0.002709, 0.7532), (0.005886, -0.003933, -0.9032), (0.005886, -0.003933, 0.7532), (0.005006, -0.005006, -0.9032), (0.005006, -0.005006, 0.7532), (0.003933, -0.005886, -0.9032), (0.003933, -0.005886, 0.7532), (0.002709, -0.00654, -0.9032), (0.002709, -0.00654, 0.7532), (0.001381, -0.006943, -0.9032), (0.001381, -0.006943, 0.7532), (-2.608e-09, -0.007079, -0.9032), (-2.608e-09, -0.007079, 0.7532), (-0.001381, -0.006943, -0.9032), (-0.001381, -0.006943, 0.7532), (-0.002709, -0.00654, -0.9032), (-0.002709, -0.00654, 0.7532), (-0.003933, -0.005886, -0.9032), (-0.003933, -0.005886, 0.7532), (-0.005006, -0.005006, -0.9032), (-0.005006, -0.005006, 0.7532), (-0.005886, -0.003933, -0.9032), (-0.005886, -0.003933, 0.7532), (-0.00654, -0.002709, -0.9032), (-0.00654, -0.002709, 0.7532), (-0.006943, -0.001381, -0.9032), (-0.006943, -0.001381, 0.7532), (-0.007079, 0.0, -0.9032), (-0.007079, 0.0, 0.7532), (-0.006943, 0.001381, -0.9032), (-0.006943, 0.001381, 0.7532), (-0.00654, 0.002709, -0.9032), (-0.00654, 0.002709, 0.7532), (-0.005886, 0.003933, -0.9032), (-0.005886, 0.003933, 0.7532), (-0.005006, 0.005006, -0.9032), (-0.005006, 0.005006, 0.7532), (-0.003933, 0.005886, -0.9032), (-0.003933, 0.005886, 0.7532), (-0.002709, 0.00654, -0.9032), (-0.002709, 0.00654, 0.7532), (-0.001381, 0.006943, -0.9032), (-0.001381, 0.006943, 0.7532), (-0.006765, 0.4281, 0.4047), (-0.006765, 0.4281, 0.7523), (0.006765, 0.0003912, 0.4047), (0.006765, 0.0003912, 0.7523), (0.006765, 0.4281, 0.4047), (0.006765, 0.4281, 0.7523), (0.006765, 0.0003912, 0.5785), (0.006765, 0.2817, 0.5785), (-0.006765, 0.2817, 0.5785), (-0.006765, 0.0003912, 0.5785)], [], [(2, 3, 5, 4), (4, 5, 7, 6), (6, 7, 9, 8), (8, 9, 11, 10), (10, 11, 13, 12), (12, 13, 15, 14), (14, 15, 17, 16), (16, 17, 19, 18), (18, 19, 21, 20), (20, 21, 23, 22), (22, 23, 25, 24), (24, 25, 27, 26), (26, 27, 29, 28), (28, 29, 31, 30), (30, 31, 33, 32), (32, 33, 35, 34), (34, 35, 37, 36), (36, 37, 39, 38), (38, 39, 41, 40), (40, 41, 43, 42), (69, 0, 75, 72), (42, 43, 45, 44), (71, 69, 72, 73), (44, 45, 47, 46), (67, 71, 73, 74), (46, 47, 49, 48), (0, 67, 74, 75), (48, 49, 51, 50), (69, 71, 67, 0), (50, 51, 53, 52), (1, 66, 70, 68), (52, 53, 55, 54), (72, 75, 1, 68), (54, 55, 57, 56), (73, 72, 68, 70), (56, 57, 59, 58), (74, 73, 70, 66), (58, 59, 61, 60), (75, 74, 66, 1), (60, 61, 63, 62), (5, 3, 65, 63, 61, 59, 57, 55, 53, 51, 49, 47, 45, 43, 41, 39, 37, 35, 33, 31, 29, 27, 25, 23, 21, 19, 17, 15, 13, 11, 9, 7), (64, 65, 3, 2), (62, 63, 65, 64), (2, 4, 6, 8, 10, 12, 14, 16, 18, 20, 22, 24, 26, 28, 30, 32, 34, 36, 38, 40, 42, 44, 46, 48, 50, 52, 54, 56, 58, 60, 62, 64)])
me_cube_000.materials.append(mat_survivor_marker)
me_cube_000.use_remesh_preserve_volume = False
me_cube_000.use_remesh_preserve_attributes = False
me_cube_000.use_mirror_vertex_groups = False
me_cube_000.update()
me_cube_003 = bpy.data.meshes.new('Cube.003')
me_cube_003.from_pydata([(0.09733, 0.07963, -0.1612), (-0.09733, 0.07963, -0.1612), (-0.09733, 0.08098, -0.1607), (0.09733, 0.08098, -0.1607), (-0.09733, 0.08154, -0.1593), (0.09733, 0.08154, -0.1593), (-0.09733, 0.08098, -0.158), (0.09733, 0.08098, -0.158), (-0.09733, 0.07963, -0.1574), (0.09733, 0.07963, -0.1574), (-0.09733, 0.07829, -0.158), (0.09733, 0.07829, -0.158), (-0.09733, 0.07773, -0.1593), (0.09733, 0.07773, -0.1593), (-0.09733, 0.07829, -0.1607), (0.09733, 0.07829, -0.1607), (0.09733, 0.07963, -0.1593), (-0.09733, 0.07963, -0.1593), (0.09733, -0.07963, -0.1593), (0.09733, -0.07829, -0.1607), (0.09733, -0.07963, -0.1612), (-0.09733, -0.07963, -0.1593), (-0.09733, -0.07963, -0.1612), (-0.09733, -0.07829, -0.1607), (0.09733, -0.07773, -0.1593), (-0.09733, -0.07773, -0.1593), (0.09733, -0.07829, -0.158), (-0.09733, -0.07829, -0.158), (0.09733, -0.07963, -0.1574), (-0.09733, -0.07963, -0.1574), (0.09733, -0.08098, -0.158), (-0.09733, -0.08098, -0.158), (0.09733, -0.08154, -0.1593), (-0.09733, -0.08154, -0.1593), (0.09733, -0.08098, -0.1607), (-0.09733, -0.08098, -0.1607), (0.06634, 0.009617, 3.848e-10), (0.06634, 0.008329, -0.004802), (0.06634, 0.004809, -0.008317), (0.06634, 5.92e-08, -0.009603), (0.06634, -0.004809, -0.008317), (0.06634, -0.008329, -0.004802), (0.06634, -0.009617, -4.011e-09), (0.06634, -0.008329, 0.004802), (0.06634, -0.004809, 0.008317), (0.06634, 5.256e-08, 0.009603), (0.06634, 0.004809, 0.008317), (0.06634, 0.008329, 0.004802), (0.2463, 0.009617, 7.836e-09), (0.2463, 0.008329, -0.004802), (0.2463, 0.004809, -0.008317), (0.2463, 7.274e-08, -0.009603), (0.2463, -0.004809, -0.008317), (0.2463, -0.008329, -0.004802), (0.2463, -0.009617, -1.151e-08), (0.2463, -0.008329, 0.004802), (0.2463, -0.004809, 0.008317), (0.2463, 4.768e-08, 0.009603), (0.2463, 0.004809, 0.008317), (0.2463, 0.008329, 0.004802), (0.06634, 5.832e-08, -1.373e-09), (0.2463, 6.094e-08, -9.562e-10), (0.07963, 0.08154, -0.1573), (0.08098, 0.08098, -0.1573), (0.08153, 0.07963, -0.1573), (0.08098, 0.07829, -0.1573), (0.07963, 0.07773, -0.1573), (0.07828, 0.07829, -0.1573), (0.07773, 0.07963, -0.1573), (0.07828, 0.08098, -0.1573), (0.03539, 0.0373, -0.03578), (0.03674, 0.03674, -0.03578), (0.03729, 0.03539, -0.03578), (0.03674, 0.03405, -0.03578), (0.03539, 0.03349, -0.03578), (0.03404, 0.03405, -0.03578), (0.03349, 0.03539, -0.03578), (0.03404, 0.03674, -0.03578), (0.07963, 0.07963, -0.1573), (0.03539, 0.03539, -0.03578), (0.03729, -0.03539, -0.03578), (0.08153, -0.07963, -0.1573), (0.08098, -0.07829, -0.1573), (0.03674, -0.03405, -0.03578), (0.07963, -0.07773, -0.1573), (0.03539, -0.03349, -0.03578), (0.07828, -0.07829, -0.1573), (0.03404, -0.03405, -0.03578), (0.07773, -0.07963, -0.1573), (0.03349, -0.03539, -0.03578), (0.07828, -0.08098, -0.1573), (0.03404, -0.03674, -0.03578), (0.07963, -0.08154, -0.1573), (0.03539, -0.0373, -0.03578), (0.08098, -0.08098, -0.1573), (0.03674, -0.03674, -0.03578), (0.03539, -0.03539, -0.03578), (0.07963, -0.07963, -0.1573), (-0.07963, -0.07963, -0.1573), (-0.08098, -0.08098, -0.1573), (-0.07963, -0.08154, -0.1573), (-0.03539, -0.03539, -0.03578), (-0.03539, -0.0373, -0.03578), (-0.03674, -0.03674, -0.03578), (-0.08154, -0.07963, -0.1573), (-0.0373, -0.03539, -0.03578), (-0.08098, -0.07829, -0.1573), (-0.03674, -0.03405, -0.03578), (-0.07963, -0.07773, -0.1573), (-0.03539, -0.03349, -0.03578), (-0.07829, -0.07829, -0.1573), (-0.03405, -0.03405, -0.03578), (-0.07773, -0.07963, -0.1573), (-0.03349, -0.03539, -0.03578), (-0.07829, -0.08098, -0.1573), (-0.03405, -0.03674, -0.03578), (-0.0373, 0.03539, -0.03578), (-0.08154, 0.07963, -0.1573), (-0.08098, 0.07829, -0.1573), (-0.03674, 0.03405, -0.03578), (-0.07963, 0.07773, -0.1573), (-0.03539, 0.03349, -0.03578), (-0.07829, 0.07829, -0.1573), (-0.03405, 0.03405, -0.03578), (-0.07773, 0.07963, -0.1573), (-0.03349, 0.03539, -0.03578), (-0.07829, 0.08098, -0.1573), (-0.03405, 0.03674, -0.03578), (-0.07963, 0.08154, -0.1573), (-0.03539, 0.0373, -0.03578), (-0.08098, 0.08098, -0.1573), (-0.03674, 0.03674, -0.03578), (-0.03539, 0.03539, -0.03578), (-0.07963, 0.07963, -0.1573), (0.2327, 5.998e-08, 0.02209), (0.3411, -0.04489, 0.02618), (0.3156, -0.08294, 0.02618), (0.2327, 5.248e-08, 0.03092), (0.2776, -0.1084, 0.02618), (0.2327, -0.1173, 0.02618), (0.1878, -0.1084, 0.02618), (0.1498, -0.08294, 0.02618), (0.1243, -0.04489, 0.02618), (0.1154, 3.166e-08, 0.02618), (0.1243, 0.04489, 0.02618), (0.1498, 0.08294, 0.02618), (0.1878, 0.1084, 0.02618), (0.2327, 0.1173, 0.02618), (0.2776, 0.1084, 0.02618), (0.3156, 0.08294, 0.02618), (0.3411, 0.04489, 0.02618), (0.35, 9.818e-08, 0.02618), (-1.918e-06, -0.06635, 7.596e-17), (0.009615, -0.06635, -7.165e-11), (0.008327, -0.06635, -0.004802), (-1.939e-06, -0.2463, 2.367e-16), (0.008327, -0.2463, -0.004802), (0.009615, -0.2463, 1.048e-08), (0.004807, -0.06635, -0.008317), (0.004807, -0.2463, -0.008317), (-1.917e-06, -0.06635, -0.009603), (-1.927e-06, -0.2463, -0.009603), (-0.004811, -0.06635, -0.008317), (-0.004811, -0.2463, -0.008317), (-0.008331, -0.06635, -0.004802), (-0.008331, -0.2463, -0.004802), (-0.009619, -0.06635, -3.445e-09), (-0.009619, -0.2463, -1.048e-08), (-0.008331, -0.06635, 0.004802), (-0.008331, -0.2463, 0.004802), (-0.004811, -0.06635, 0.008317), (-0.004811, -0.2463, 0.008317), (-1.923e-06, -0.06635, 0.009603), (-1.952e-06, -0.2463, 0.009603), (0.004807, -0.06635, 0.008317), (0.004807, -0.2463, 0.008317), (0.008327, -0.06635, 0.004802), (0.008327, -0.2463, 0.004802), (0.04489, -0.3411, 0.02618), (-1.938e-06, -0.2327, 0.02209), (-1.916e-06, -0.35, 0.02618), (-1.946e-06, -0.2327, 0.03092), (0.08294, -0.3156, 0.02618), (0.1084, -0.2776, 0.02618), (0.1173, -0.2327, 0.02618), (0.1084, -0.1878, 0.02618), (0.08294, -0.1498, 0.02618), (0.04489, -0.1243, 0.02618), (-1.951e-06, -0.1154, 0.02618), (-0.04489, -0.1243, 0.02618), (-0.08294, -0.1498, 0.02618), (-0.1084, -0.1878, 0.02618), (-0.1173, -0.2327, 0.02618), (-0.1084, -0.2776, 0.02618), (-0.08294, -0.3156, 0.02618), (-0.04489, -0.3411, 0.02618), (-0.35, 1.151e-07, 0.02618), (-0.3411, 0.04489, 0.02618), (-0.2327, 1.218e-07, 0.02209), (-0.2327, 1.293e-07, 0.03092), (-0.3156, 0.08294, 0.02618), (-0.2776, 0.1084, 0.02618), (-0.2327, 0.1173, 0.02618), (-0.1878, 0.1084, 0.02618), (-0.1498, 0.08294, 0.02618), (-0.1243, 0.04489, 0.02618), (-0.1154, 1.186e-07, 0.02618), (-0.1243, -0.04489, 0.02618), (-0.1498, -0.08294, 0.02618), (-0.1878, -0.1084, 0.02618), (-0.2327, -0.1173, 0.02618), (-0.2776, -0.1084, 0.02618), (-0.3156, -0.08294, 0.02618), (-0.3411, -0.04489, 0.02618), (-0.06635, -0.008329, 0.004802), (-0.06635, -0.009617, 4.943e-10), (-0.2463, -0.009617, 1.239e-08), (-0.2463, -0.008329, 0.004802), (-0.06635, -0.004809, 0.008317), (-0.2463, -0.004808, 0.008317), (-0.06635, 8.448e-08, 0.009603), (-0.2463, 1.377e-07, 0.009603), (-0.06635, 0.004809, 0.008317), (-0.2463, 0.004809, 0.008317), (-0.06635, 0.008329, 0.004802), (-0.2463, 0.008329, 0.004802), (-0.06635, 0.009617, -3.022e-09), (-0.2463, 0.009617, -8.715e-09), (-0.06635, 0.008329, -0.004802), (-0.2463, 0.008329, -0.004802), (-0.06635, 0.004809, -0.008317), (-0.2463, 0.004809, -0.008317), (-0.06635, 7.784e-08, -0.009603), (-0.2463, 1.127e-07, -0.009603), (-0.06635, -0.004809, -0.008317), (-0.2463, -0.004809, -0.008317), (-0.06635, -0.008329, -0.004802), (-0.2463, -0.008329, -0.004802), (-0.2463, 1.245e-07, 1.835e-09), (-0.06635, 7.871e-08, 4.943e-10), (-1.879e-06, 0.06635, -2.088e-16), (-0.009619, 0.06635, 7.165e-11), (-0.008331, 0.06635, -0.004802), (-1.809e-06, 0.2463, -7.298e-16), (-0.008331, 0.2463, -0.004802), (-0.009619, 0.2463, 1.062e-08), (-0.004811, 0.06635, -0.008317), (-0.00481, 0.2463, -0.008317), (-1.88e-06, 0.06635, -0.009603), (-1.821e-06, 0.2463, -0.009603), (0.004807, 0.06635, -0.008317), (0.004807, 0.2463, -0.008317), (0.008327, 0.06635, -0.004802), (0.008327, 0.2463, -0.004802), (0.009615, 0.06635, -3.588e-09), (0.009615, 0.2463, -1.062e-08), (0.008327, 0.06635, 0.004802), (0.008327, 0.2463, 0.004802), (0.004807, 0.06635, 0.008317), (0.004807, 0.2463, 0.008317), (-1.874e-06, 0.06635, 0.009603), (-1.796e-06, 0.2463, 0.009603), (-0.00481, 0.06635, 0.008317), (-0.00481, 0.2463, 0.008317), (-0.008331, 0.06635, 0.004802), (-0.008331, 0.2463, 0.004802), (-0.04489, 0.3411, 0.02618), (-1.814e-06, 0.2327, 0.02209), (-1.805e-06, 0.35, 0.02618), (-1.806e-06, 0.2327, 0.03092), (-0.08294, 0.3156, 0.02618), (-0.1084, 0.2776, 0.02618), (-0.1173, 0.2327, 0.02618), (-0.1084, 0.1878, 0.02618), (-0.08294, 0.1498, 0.02618), (-0.04489, 0.1243, 0.02618), (-1.833e-06, 0.1154, 0.02618), (0.04489, 0.1243, 0.02618), (0.08294, 0.1498, 0.02618), (0.1084, 0.1878, 0.02618), (0.1173, 0.2327, 0.02618), (0.1084, 0.2776, 0.02618), (0.08294, 0.3156, 0.02618), (0.04489, 0.3411, 0.02618), (0.03981, 0.06636, -0.03534), (0.03981, -0.06636, -0.03534), (-0.03982, -0.06636, -0.03534), (-0.03982, 0.06636, -0.03534), (0.03981, 0.06636, 0.03534), (0.03981, -0.06636, 0.03534), (-0.03982, -0.06636, 0.03534), (-0.03982, 0.06636, 0.03534), (0.06636, 0.03982, -0.03534), (-0.06636, 0.03982, -0.03534), (0.06636, 0.03982, 0.03534), (-0.06636, 0.03982, 0.03534), (0.06636, -0.03982, -0.03534), (-0.06636, -0.03982, -0.03534), (0.06636, -0.03982, 0.03534), (-0.06636, -0.03982, 0.03534)], [], [(16, 0, 3), (2, 1, 17), (16, 3, 5), (17, 4, 2), (16, 5, 7), (17, 6, 4), (16, 7, 9), (17, 8, 6), (16, 9, 11), (17, 10, 8), (16, 11, 13), (17, 12, 10), (16, 13, 15), (17, 14, 12), (15, 0, 16), (17, 1, 14), (18, 20, 19), (21, 23, 22), (18, 19, 24), (21, 25, 23), (18, 24, 26), (21, 27, 25), (18, 26, 28), (21, 29, 27), (18, 28, 30), (21, 31, 29), (18, 30, 32), (21, 33, 31), (18, 32, 34), (21, 35, 33), (34, 20, 18), (35, 21, 22), (60, 36, 37), (61, 49, 48), (60, 37, 38), (61, 50, 49), (60, 38, 39), (61, 51, 50), (60, 39, 40), (61, 52, 51), (60, 40, 41), (61, 53, 52), (60, 41, 42), (61, 54, 53), (60, 42, 43), (61, 55, 54), (60, 43, 44), (61, 56, 55), (60, 44, 45), (61, 57, 56), (60, 45, 46), (61, 58, 57), (60, 46, 47), (61, 59, 58), (47, 36, 60), (61, 48, 59), (78, 62, 63), (79, 71, 70), (78, 63, 64), (79, 72, 71), (78, 64, 65), (79, 73, 72), (78, 65, 66), (79, 74, 73), (78, 66, 67), (79, 75, 74), (78, 67, 68), (79, 76, 75), (78, 68, 69), (79, 77, 76), (69, 62, 78), (79, 70, 77), (96, 80, 83), (82, 81, 97), (96, 83, 85), (97, 84, 82), (96, 85, 87), (97, 86, 84), (96, 87, 89), (97, 88, 86), (96, 89, 91), (97, 90, 88), (96, 91, 93), (97, 92, 90), (96, 93, 95), (97, 94, 92), (96, 95, 80), (97, 81, 94), (98, 100, 99), (101, 103, 102), (98, 99, 104), (101, 105, 103), (98, 104, 106), (101, 107, 105), (98, 106, 108), (101, 109, 107), (98, 108, 110), (101, 111, 109), (98, 110, 112), (101, 113, 111), (98, 112, 114), (101, 115, 113), (114, 100, 98), (101, 102, 115), (132, 116, 119), (118, 117, 133), (132, 119, 121), (133, 120, 118), (132, 121, 123), (133, 122, 120), (132, 123, 125), (133, 124, 122), (132, 125, 127), (133, 126, 124), (132, 127, 129), (133, 128, 126), (132, 129, 131), (133, 130, 128), (132, 131, 116), (133, 117, 130), (151, 135, 134), (137, 135, 151), (137, 136, 135), (135, 136, 134), (136, 138, 134), (137, 138, 136), (137, 139, 138), (138, 139, 134), (139, 140, 134), (137, 140, 139), (137, 141, 140), (140, 141, 134), (141, 142, 134), (137, 142, 141), (137, 143, 142), (142, 143, 134), (143, 144, 134), (137, 144, 143), (137, 145, 144), (144, 145, 134), (145, 146, 134), (137, 146, 145), (137, 147, 146), (146, 147, 134), (147, 148, 134), (137, 148, 147), (137, 149, 148), (148, 149, 134), (149, 150, 134), (137, 150, 149), (137, 151, 150), (150, 151, 134), (152, 153, 154), (155, 156, 157), (152, 154, 158), (155, 159, 156), (152, 158, 160), (155, 161, 159), (152, 160, 162), (155, 163, 161), (152, 162, 164), (155, 165, 163), (152, 164, 166), (155, 167, 165), (152, 166, 168), (155, 169, 167), (152, 168, 170), (155, 171, 169), (152, 170, 172), (155, 173, 171), (152, 172, 174), (155, 175, 173), (152, 174, 176), (155, 177, 175), (152, 176, 153), (155, 157, 177), (178, 180, 179), (181, 180, 178), (181, 178, 182), (182, 178, 179), (183, 182, 179), (181, 182, 183), (181, 183, 184), (184, 183, 179), (185, 184, 179), (181, 184, 185), (181, 185, 186), (186, 185, 179), (187, 186, 179), (181, 186, 187), (181, 187, 188), (188, 187, 179), (189, 188, 179), (181, 188, 189), (181, 189, 190), (190, 189, 179), (191, 190, 179), (181, 190, 191), (181, 191, 192), (192, 191, 179), (193, 192, 179), (181, 192, 193), (181, 193, 194), (194, 193, 179), (195, 194, 179), (181, 194, 195), (181, 195, 180), (180, 195, 179), (196, 197, 198), (199, 197, 196), (199, 200, 197), (197, 200, 198), (200, 201, 198), (199, 201, 200), (199, 202, 201), (201, 202, 198), (202, 203, 198), (199, 203, 202), (199, 204, 203), (203, 204, 198), (204, 205, 198), (199, 205, 204), (199, 206, 205), (205, 206, 198), (206, 207, 198), (199, 207, 206), (199, 208, 207), (207, 208, 198), (208, 209, 198), (199, 209, 208), (199, 210, 209), (209, 210, 198), (210, 211, 198), (199, 211, 210), (199, 212, 211), (211, 212, 198), (212, 213, 198), (199, 213, 212), (199, 196, 213), (213, 196, 198), (238, 216, 217), (239, 214, 215), (238, 217, 219), (239, 218, 214), (238, 219, 221), (239, 220, 218), (238, 221, 223), (239, 222, 220), (238, 223, 225), (239, 224, 222), (238, 225, 227), (239, 226, 224), (238, 227, 229), (239, 228, 226), (238, 229, 231), (239, 230, 228), (238, 231, 233), (239, 232, 230), (238, 233, 235), (239, 234, 232), (238, 235, 237), (239, 236, 234), (238, 237, 216), (239, 215, 236), (240, 241, 242), (243, 244, 245), (240, 242, 246), (243, 247, 244), (240, 246, 248), (243, 249, 247), (240, 248, 250), (243, 251, 249), (240, 250, 252), (243, 253, 251), (240, 252, 254), (243, 255, 253), (240, 254, 256), (243, 257, 255), (240, 256, 258), (243, 259, 257), (240, 258, 260), (243, 261, 259), (240, 260, 262), (243, 263, 261), (240, 262, 264), (243, 265, 263), (240, 264, 241), (243, 245, 265), (266, 268, 267), (269, 268, 266), (269, 266, 270), (270, 266, 267), (271, 270, 267), (269, 270, 271), (269, 271, 272), (272, 271, 267), (273, 272, 267), (269, 272, 273), (269, 273, 274), (274, 273, 267), (275, 274, 267), (269, 274, 275), (269, 275, 276), (276, 275, 267), (277, 276, 267), (269, 276, 277), (269, 277, 278), (278, 277, 267), (279, 278, 267), (269, 278, 279), (269, 279, 280), (280, 279, 267), (281, 280, 267), (269, 280, 281), (269, 281, 282), (282, 281, 267), (283, 282, 267), (269, 282, 283), (269, 283, 268), (268, 283, 267), (299, 295, 297), (295, 293, 297), (290, 299, 297), (290, 297, 286), (298, 289, 285), (298, 285, 296), (294, 298, 296), (294, 296, 292), (299, 290, 298), (290, 289, 298), (295, 299, 298), (295, 298, 294), (296, 285, 286), (296, 286, 297), (292, 296, 297), (292, 297, 293), (295, 291, 293), (291, 287, 293), (292, 284, 288), (292, 288, 294), (291, 295, 288), (295, 294, 288), (284, 292, 293), (284, 293, 287), (288, 284, 291), (284, 287, 291), (285, 289, 290), (285, 290, 286), (264, 245, 241), (264, 265, 245), (262, 265, 264), (262, 263, 265), (260, 263, 262), (260, 261, 263), (258, 261, 260), (258, 259, 261), (256, 259, 258), (256, 257, 259), (254, 257, 256), (254, 255, 257), (252, 255, 254), (252, 253, 255), (250, 253, 252), (250, 251, 253), (248, 251, 250), (248, 249, 251), (246, 249, 248), (246, 247, 249), (242, 247, 246), (242, 244, 247), (241, 244, 242), (241, 245, 244), (215, 216, 237), (215, 237, 236), (236, 237, 235), (236, 235, 234), (234, 235, 233), (234, 233, 232), (232, 233, 231), (232, 231, 230), (230, 231, 229), (230, 229, 228), (228, 229, 227), (228, 227, 226), (226, 227, 225), (226, 225, 224), (224, 225, 223), (224, 223, 222), (222, 223, 221), (222, 221, 220), (220, 221, 219), (220, 219, 218), (218, 219, 217), (218, 217, 214), (214, 217, 216), (214, 216, 215), (176, 157, 153), (176, 177, 157), (174, 177, 176), (174, 175, 177), (172, 175, 174), (172, 173, 175), (170, 173, 172), (170, 171, 173), (168, 171, 170), (168, 169, 171), (166, 169, 168), (166, 167, 169), (164, 167, 166), (164, 165, 167), (162, 165, 164), (162, 163, 165), (160, 163, 162), (160, 161, 163), (158, 161, 160), (158, 159, 161), (154, 159, 158), (154, 156, 159), (153, 156, 154), (153, 157, 156), (117, 131, 130), (117, 116, 131), (130, 131, 128), (128, 131, 129), (128, 129, 126), (126, 129, 127), (126, 127, 124), (124, 127, 125), (124, 125, 122), (122, 125, 123), (122, 121, 120), (122, 123, 121), (120, 119, 118), (120, 121, 119), (116, 118, 119), (116, 117, 118), (102, 100, 114), (102, 114, 115), (112, 113, 115), (112, 115, 114), (110, 111, 113), (110, 113, 112), (108, 109, 110), (109, 111, 110), (106, 107, 108), (107, 109, 108), (104, 105, 106), (105, 107, 106), (99, 103, 104), (103, 105, 104), (100, 102, 103), (100, 103, 99), (81, 95, 94), (81, 80, 95), (94, 95, 92), (92, 95, 93), (92, 93, 90), (90, 93, 91), (90, 91, 88), (88, 91, 89), (88, 89, 86), (86, 89, 87), (86, 85, 84), (86, 87, 85), (84, 83, 82), (84, 85, 83), (80, 82, 83), (80, 81, 82), (70, 62, 69), (70, 69, 77), (68, 76, 77), (68, 77, 69), (67, 75, 76), (67, 76, 68), (66, 74, 67), (74, 75, 67), (65, 73, 66), (73, 74, 66), (64, 72, 65), (72, 73, 65), (63, 71, 64), (71, 72, 64), (62, 70, 71), (62, 71, 63), (48, 36, 47), (48, 47, 59), (46, 58, 59), (46, 59, 47), (45, 57, 58), (45, 58, 46), (44, 56, 57), (44, 57, 45), (43, 55, 56), (43, 56, 44), (42, 54, 55), (42, 55, 43), (41, 53, 54), (41, 54, 42), (40, 52, 53), (40, 53, 41), (39, 51, 52), (39, 52, 40), (38, 50, 51), (38, 51, 39), (37, 49, 50), (37, 50, 38), (36, 48, 49), (36, 49, 37), (22, 20, 34), (22, 34, 35), (32, 33, 35), (32, 35, 34), (30, 31, 33), (30, 33, 32), (28, 29, 31), (28, 31, 30), (26, 27, 29), (26, 29, 28), (24, 25, 27), (24, 27, 26), (19, 23, 25), (19, 25, 24), (23, 19, 20), (23, 20, 22), (1, 0, 15), (15, 14, 1), (14, 13, 12), (14, 15, 13), (12, 11, 10), (12, 13, 11), (10, 9, 8), (10, 11, 9), (8, 7, 6), (8, 9, 7), (6, 5, 4), (6, 7, 5), (4, 3, 2), (4, 5, 3), (0, 2, 3), (0, 1, 2)])
me_cube_003.polygons.foreach_set('use_smooth', [1, 1, 1, 1, 1, 1, 1, 1, 1, 1, 1, 1, 1, 1, 1, 1, 1, 1, 1, 1, 1, 1, 1, 1, 1, 1, 1, 1, 1, 1, 1, 1, 0, 0, 0, 0, 0, 0, 0, 0, 0, 0, 0, 0, 0, 0, 0, 0, 0, 0, 0, 0, 0, 0, 0, 0, 1, 1, 1, 1, 1, 1, 1, 1, 1, 1, 1, 1, 1, 1, 1, 1, 1, 1, 1, 1, 1, 1, 1, 1, 1, 1, 1, 1, 1, 1, 1, 1, 1, 1, 1, 1, 1, 1, 1, 1, 1, 1, 1, 1, 1, 1, 1, 1, 1, 1, 1, 1, 1, 1, 1, 1, 1, 1, 1, 1, 1, 1, 1, 1, 0, 0, 0, 0, 0, 0, 0, 0, 0, 0, 0, 0, 0, 0, 0, 0, 0, 0, 0, 0, 0, 0, 0, 0, 0, 0, 0, 0, 0, 0, 0, 0, 0, 0, 0, 0, 0, 0, 0, 0, 0, 0, 0, 0, 0, 0, 0, 0, 0, 0, 0, 0, 0, 0, 0, 0, 0, 0, 0, 0, 0, 0, 0, 0, 0, 0, 0, 0, 0, 0, 0, 0, 0, 0, 0, 0, 0, 0, 0, 0, 0, 0, 0, 0, 0, 0, 0, 0, 0, 0, 0, 0, 0, 0, 0, 0, 0, 0, 0, 0, 0, 0, 0, 0, 0, 0, 0, 0, 0, 0, 0, 0, 0, 0, 0, 0, 0, 0, 0, 0, 0, 0, 0, 0, 0, 0, 0, 0, 0, 0, 0, 0, 0, 0, 0, 0, 0, 0, 0, 0, 0, 0, 0, 0, 0, 0, 0, 0, 0, 0, 0, 0, 0, 0, 0, 0, 0, 0, 0, 0, 0, 0, 0, 0, 0, 0, 0, 0, 0, 0, 0, 0, 0, 0, 0, 0, 0, 0, 0, 0, 0, 0, 0, 0, 0, 0, 0, 0, 0, 0, 0, 0, 0, 0, 0, 0, 0, 0, 0, 0, 0, 0, 0, 0, 0, 0, 0, 0, 0, 0, 0, 0, 0, 0, 0, 0, 0, 0, 0, 0, 0, 0, 0, 0, 0, 0, 0, 0, 1, 1, 1, 1, 1, 1, 1, 1, 1, 1, 1, 1, 1, 1, 1, 1, 1, 1, 1, 1, 1, 1, 1, 1, 1, 1, 1, 1, 1, 1, 1, 1, 1, 1, 1, 1, 1, 1, 1, 1, 1, 1, 1, 1, 1, 1, 1, 1, 1, 1, 1, 1, 1, 1, 1, 1, 1, 1, 1, 1, 1, 1, 1, 1, 1, 1, 1, 1, 1, 1, 1, 1, 1, 1, 1, 1, 1, 1, 1, 1, 1, 1, 1, 1, 1, 1, 1, 1, 1, 1, 1, 1, 1, 1, 1, 1, 1, 1, 1, 1, 1, 1, 1, 1, 1, 1, 1, 1, 1, 1, 1, 1, 1, 1, 1, 1, 1, 1, 1, 1, 1, 1, 1, 1, 1, 1, 1, 1, 1, 1, 1, 1, 1, 1, 1, 1, 1, 1, 1, 1, 1, 1, 1, 1, 1, 1, 1, 1, 1, 1, 1, 1, 1, 1, 1, 1, 1, 1, 1, 1, 1, 1, 1, 1, 1, 1, 1, 1, 1, 1, 1, 1, 1, 1, 1, 1, 1, 1, 1, 1, 1, 1, 1, 1, 1, 1, 1, 1, 1, 1, 1, 1])
me_cube_003.polygons.foreach_set('material_index', [3, 3, 3, 3, 3, 3, 3, 3, 3, 3, 3, 3, 3, 3, 3, 3, 3, 3, 3, 3, 3, 3, 3, 3, 3, 3, 3, 3, 3, 3, 3, 3, 1, 1, 1, 1, 1, 1, 1, 1, 1, 1, 1, 1, 1, 1, 1, 1, 1, 1, 1, 1, 1, 1, 1, 1, 3, 3, 3, 3, 3, 3, 3, 3, 3, 3, 3, 3, 3, 3, 3, 3, 3, 3, 3, 3, 3, 3, 3, 3, 3, 3, 3, 3, 3, 3, 3, 3, 3, 3, 3, 3, 3, 3, 3, 3, 3, 3, 3, 3, 3, 3, 3, 3, 3, 3, 3, 3, 3, 3, 3, 3, 3, 3, 3, 3, 3, 3, 3, 3, 2, 1, 1, 4, 2, 1, 1, 4, 2, 1, 1, 4, 2, 1, 1, 4, 2, 1, 1, 4, 2, 1, 1, 4, 2, 1, 1, 4, 2, 1, 1, 4, 3, 3, 3, 3, 3, 3, 3, 3, 3, 3, 3, 3, 3, 3, 3, 3, 3, 3, 3, 3, 3, 3, 3, 3, 4, 4, 2, 2, 4, 4, 2, 2, 4, 4, 2, 2, 4, 4, 2, 2, 4, 4, 2, 2, 4, 4, 2, 2, 4, 4, 2, 2, 4, 4, 2, 2, 2, 2, 4, 4, 2, 2, 4, 4, 2, 2, 4, 4, 2, 2, 4, 4, 2, 2, 4, 4, 2, 2, 4, 4, 2, 2, 4, 4, 2, 2, 4, 4, 3, 3, 3, 3, 3, 3, 3, 3, 3, 3, 3, 3, 3, 3, 3, 3, 3, 3, 3, 3, 3, 3, 3, 3, 3, 3, 3, 3, 3, 3, 3, 3, 3, 3, 3, 3, 3, 3, 3, 3, 3, 3, 3, 3, 3, 3, 3, 3, 4, 4, 2, 2, 4, 4, 2, 2, 4, 4, 2, 2, 4, 4, 2, 2, 4, 4, 2, 2, 4, 4, 2, 2, 4, 4, 2, 2, 4, 4, 2, 2, 3, 3, 3, 3, 3, 3, 3, 3, 3, 3, 3, 3, 3, 3, 3, 3, 3, 3, 3, 3, 3, 3, 3, 3, 3, 3, 3, 3, 3, 3, 3, 3, 3, 3, 3, 3, 3, 3, 3, 3, 3, 3, 3, 3, 3, 3, 3, 3, 3, 3, 3, 3, 3, 3, 3, 3, 3, 3, 3, 3, 3, 3, 3, 3, 3, 3, 3, 3, 3, 3, 3, 3, 3, 3, 3, 3, 3, 3, 3, 3, 3, 3, 3, 3, 3, 3, 3, 3, 3, 3, 3, 3, 3, 3, 3, 3, 3, 3, 3, 3, 3, 3, 3, 3, 3, 3, 3, 3, 3, 3, 3, 3, 3, 3, 3, 3, 3, 3, 3, 3, 3, 3, 3, 3, 3, 3, 3, 3, 3, 3, 3, 3, 3, 3, 3, 3, 3, 3, 3, 3, 3, 3, 3, 3, 3, 3, 3, 3, 3, 3, 3, 3, 3, 3, 3, 3, 3, 3, 3, 3, 3, 3, 3, 3, 1, 1, 1, 1, 1, 1, 1, 1, 1, 1, 1, 1, 1, 1, 1, 1, 1, 1, 1, 1, 1, 1, 1, 1, 3, 3, 3, 3, 3, 3, 3, 3, 3, 3, 3, 3, 3, 3, 3, 3, 3, 3, 3, 3, 3, 3, 3, 3, 3, 3, 3, 3, 3, 3, 3, 3])
me_cube_003.materials.append(mat_material_007)
me_cube_003.materials.append(mat_bodydark_001)
me_cube_003.materials.append(mat_rotorgrey)
me_cube_003.materials.append(mat_bodydark)
me_cube_003.materials.append(mat_rotorgrey2)
me_cube_003.materials.append(mat_floor)
me_cube_003.use_remesh_preserve_volume = False
me_cube_003.use_remesh_preserve_attributes = False
me_cube_003.use_mirror_vertex_groups = False
me_cube_003.update()
me_cube_004 = bpy.data.meshes.new('Cube.004')
me_cube_004.from_pydata([(0.07221, 0.05908, -0.1196), (-0.07221, 0.05908, -0.1196), (-0.07221, 0.06007, -0.1192), (0.07221, 0.06007, -0.1192), (-0.07221, 0.06049, -0.1182), (0.07221, 0.06049, -0.1182), (-0.07221, 0.06007, -0.1172), (0.07221, 0.06007, -0.1172), (-0.07221, 0.05908, -0.1168), (0.07221, 0.05908, -0.1168), (-0.07221, 0.05808, -0.1172), (0.07221, 0.05808, -0.1172), (-0.07221, 0.05766, -0.1182), (0.07221, 0.05766, -0.1182), (-0.07221, 0.05808, -0.1192), (0.07221, 0.05808, -0.1192), (0.07221, 0.05908, -0.1182), (-0.07221, 0.05908, -0.1182), (0.07221, -0.05908, -0.1182), (0.07221, -0.05808, -0.1192), (0.07221, -0.05908, -0.1196), (-0.07221, -0.05908, -0.1182), (-0.07221, -0.05908, -0.1196), (-0.07221, -0.05808, -0.1192), (0.07221, -0.05767, -0.1182), (-0.07221, -0.05767, -0.1182), (0.07221, -0.05808, -0.1172), (-0.07221, -0.05808, -0.1172), (0.07221, -0.05908, -0.1168), (-0.07221, -0.05908, -0.1168), (0.07221, -0.06008, -0.1172), (-0.07221, -0.06008, -0.1172), (0.07221, -0.06049, -0.1182), (-0.07221, -0.06049, -0.1182), (0.07221, -0.06008, -0.1192), (-0.07221, -0.06008, -0.1192), (0.04922, 0.007132, -2.915e-08), (0.04922, 0.006176, -0.003562), (0.04922, 0.003565, -0.00617), (0.04922, -2.861e-06, -0.007124), (0.04922, -0.00357, -0.00617), (0.04922, -0.006182, -0.003562), (0.04922, -0.007138, -3.241e-08), (0.04922, -0.006182, 0.003562), (0.04922, -0.00357, 0.00617), (0.04922, -2.866e-06, 0.007124), (0.04922, 0.003565, 0.00617), (0.04922, 0.006176, 0.003562), (0.1827, 0.007132, -2.263e-08), (0.1827, 0.006176, -0.003562), (0.1827, 0.003565, -0.00617), (0.1827, -2.851e-06, -0.007124), (0.1827, -0.00357, -0.00617), (0.1827, -0.006182, -0.003562), (0.1827, -0.007138, -3.698e-08), (0.1827, -0.006182, 0.003562), (0.1827, -0.00357, 0.00617), (0.1827, -2.87e-06, 0.007124), (0.1827, 0.003565, 0.00617), (0.1827, 0.006176, 0.003562), (0.04922, -2.862e-06, -3.045e-08), (0.1827, -2.86e-06, -2.915e-08), (0.05908, 0.06049, -0.1167), (0.06008, 0.06007, -0.1167), (0.06049, 0.05908, -0.1167), (0.06008, 0.05808, -0.1167), (0.05908, 0.05766, -0.1167), (0.05808, 0.05808, -0.1167), (0.05766, 0.05908, -0.1167), (0.05808, 0.06007, -0.1167), (0.02626, 0.02767, -0.02655), (0.02726, 0.02725, -0.02655), (0.02767, 0.02625, -0.02655), (0.02726, 0.02526, -0.02655), (0.02626, 0.02484, -0.02655), (0.02526, 0.02526, -0.02655), (0.02484, 0.02625, -0.02655), (0.02526, 0.02725, -0.02655), (0.05908, 0.05908, -0.1167), (0.02626, 0.02625, -0.02655), (0.02767, -0.02626, -0.02655), (0.06049, -0.05908, -0.1167), (0.06008, -0.05808, -0.1167), (0.02726, -0.02526, -0.02655), (0.05908, -0.05767, -0.1167), (0.02626, -0.02485, -0.02655), (0.05808, -0.05808, -0.1167), (0.02526, -0.02526, -0.02655), (0.05766, -0.05908, -0.1167), (0.02484, -0.02626, -0.02655), (0.05808, -0.06008, -0.1167), (0.02526, -0.02726, -0.02655), (0.05908, -0.06049, -0.1167), (0.02626, -0.02767, -0.02655), (0.06008, -0.06008, -0.1167), (0.02726, -0.02726, -0.02655), (0.02626, -0.02626, -0.02655), (0.05908, -0.05908, -0.1167), (-0.05908, -0.05908, -0.1167), (-0.06008, -0.06008, -0.1167), (-0.05908, -0.06049, -0.1167), (-0.02626, -0.02626, -0.02655), (-0.02626, -0.02767, -0.02655), (-0.02726, -0.02726, -0.02655), (-0.06049, -0.05908, -0.1167), (-0.02767, -0.02626, -0.02655), (-0.06008, -0.05808, -0.1167), (-0.02726, -0.02526, -0.02655), (-0.05908, -0.05767, -0.1167), (-0.02626, -0.02485, -0.02655), (-0.05808, -0.05808, -0.1167), (-0.02526, -0.02526, -0.02655), (-0.05767, -0.05908, -0.1167), (-0.02484, -0.02626, -0.02655), (-0.05808, -0.06008, -0.1167), (-0.02526, -0.02726, -0.02655), (-0.02767, 0.02625, -0.02655), (-0.06049, 0.05908, -0.1167), (-0.06008, 0.05808, -0.1167), (-0.02726, 0.02526, -0.02655), (-0.05908, 0.05766, -0.1167), (-0.02626, 0.02484, -0.02655), (-0.05808, 0.05808, -0.1167), (-0.02526, 0.02526, -0.02655), (-0.05767, 0.05908, -0.1167), (-0.02484, 0.02625, -0.02655), (-0.05808, 0.06007, -0.1167), (-0.02526, 0.02725, -0.02655), (-0.05908, 0.06049, -0.1167), (-0.02626, 0.02767, -0.02655), (-0.06008, 0.06007, -0.1167), (-0.02726, 0.02725, -0.02655), (-0.02626, 0.02625, -0.02655), (-0.05908, 0.05908, -0.1167), (0.1726, -2.861e-06, 0.01639), (0.253, -0.0333, 0.01942), (0.2342, -0.06154, 0.01942), (0.1726, -2.866e-06, 0.02294), (0.2059, -0.0804, 0.01942), (0.1726, -0.08702, 0.01942), (0.1393, -0.0804, 0.01942), (0.1111, -0.06154, 0.01942), (0.09224, -0.0333, 0.01942), (0.08562, -2.882e-06, 0.01942), (0.09224, 0.0333, 0.01942), (0.1111, 0.06153, 0.01942), (0.1393, 0.08039, 0.01942), (0.1726, 0.08702, 0.01942), (0.2059, 0.08039, 0.01942), (0.2342, 0.06153, 0.01942), (0.253, 0.0333, 0.01942), (0.2597, -2.832e-06, 0.01942), (-4.884e-07, -0.04922, -2.98e-08), (0.007134, -0.04922, -2.98e-08), (0.006178, -0.04922, -0.003562), (-5.151e-07, -0.1828, -2.98e-08), (0.006178, -0.1828, -0.003562), (0.007134, -0.1828, -2.198e-08), (0.003567, -0.04922, -0.00617), (0.003567, -0.1828, -0.00617), (-4.877e-07, -0.04922, -0.007124), (-5.063e-07, -0.1828, -0.007124), (-0.003568, -0.04922, -0.00617), (-0.003568, -0.1828, -0.00617), (-0.006179, -0.04922, -0.003562), (-0.006179, -0.1828, -0.003562), (-0.007135, -0.04922, -3.241e-08), (-0.007135, -0.1828, -3.763e-08), (-0.006179, -0.04922, 0.003562), (-0.006179, -0.1828, 0.003562), (-0.003568, -0.04922, 0.00617), (-0.003568, -0.1828, 0.00617), (-4.926e-07, -0.04922, 0.007124), (-5.249e-07, -0.1828, 0.007124), (0.003567, -0.04922, 0.00617), (0.003567, -0.1828, 0.00617), (0.006178, -0.04922, 0.003562), (0.006178, -0.1828, 0.003562), (0.0333, -0.253, 0.01942), (-5.136e-07, -0.1726, 0.01639), (-5.04e-07, -0.2597, 0.01942), (-5.192e-07, -0.1726, 0.02294), (0.06153, -0.2342, 0.01942), (0.0804, -0.2059, 0.01942), (0.08702, -0.1726, 0.01942), (0.0804, -0.1393, 0.01942), (0.06153, -0.1111, 0.01942), (0.0333, -0.09225, 0.01942), (-5.16e-07, -0.08562, 0.01942), (-0.0333, -0.09225, 0.01942), (-0.06153, -0.1111, 0.01942), (-0.0804, -0.1393, 0.01942), (-0.08702, -0.1726, 0.01942), (-0.0804, -0.2059, 0.01942), (-0.06153, -0.2342, 0.01942), (-0.0333, -0.253, 0.01942), (-0.2597, -2.82e-06, 0.01942), (-0.253, 0.0333, 0.01942), (-0.1726, -2.815e-06, 0.01639), (-0.1726, -2.809e-06, 0.02294), (-0.2342, 0.06153, 0.01942), (-0.2059, 0.08039, 0.01942), (-0.1726, 0.08702, 0.01942), (-0.1393, 0.08039, 0.01942), (-0.1111, 0.06153, 0.01942), (-0.09224, 0.0333, 0.01942), (-0.08562, -2.817e-06, 0.01942), (-0.09224, -0.0333, 0.01942), (-0.1111, -0.06154, 0.01942), (-0.1393, -0.0804, 0.01942), (-0.1726, -0.08702, 0.01942), (-0.2059, -0.0804, 0.01942), (-0.2342, -0.06154, 0.01942), (-0.253, -0.0333, 0.01942), (-0.04922, -0.006182, 0.003562), (-0.04922, -0.007138, -2.98e-08), (-0.1828, -0.007138, -2.198e-08), (-0.1828, -0.006182, 0.003562), (-0.04922, -0.00357, 0.00617), (-0.1828, -0.00357, 0.00617), (-0.04922, -2.843e-06, 0.007124), (-0.1828, -2.803e-06, 0.007124), (-0.04922, 0.003565, 0.00617), (-0.1828, 0.003565, 0.00617), (-0.04922, 0.006176, 0.003562), (-0.1828, 0.006176, 0.003562), (-0.04922, 0.007132, -3.241e-08), (-0.1828, 0.007132, -3.763e-08), (-0.04922, 0.006176, -0.003562), (-0.1828, 0.006176, -0.003562), (-0.04922, 0.003565, -0.00617), (-0.1828, 0.003565, -0.00617), (-0.04922, -2.847e-06, -0.007124), (-0.1828, -2.822e-06, -0.007124), (-0.04922, -0.00357, -0.00617), (-0.1828, -0.00357, -0.00617), (-0.04922, -0.006182, -0.003562), (-0.1828, -0.006182, -0.003562), (-0.1828, -2.813e-06, -2.98e-08), (-0.04922, -2.847e-06, -2.98e-08), (-4.521e-07, 0.04922, -2.98e-08), (-0.007135, 0.04922, -2.98e-08), (-0.006179, 0.04922, -0.003562), (-3.895e-07, 0.1827, -2.98e-08), (-0.006179, 0.1827, -0.003562), (-0.007135, 0.1827, -2.198e-08), (-0.003568, 0.04922, -0.00617), (-0.003568, 0.1827, -0.00617), (-4.527e-07, 0.04922, -0.007124), (-3.982e-07, 0.1827, -0.007124), (0.003567, 0.04922, -0.00617), (0.003567, 0.1827, -0.00617), (0.006179, 0.04922, -0.003562), (0.006179, 0.1827, -0.003562), (0.007134, 0.04922, -3.241e-08), (0.007134, 0.1827, -3.763e-08), (0.006179, 0.04922, 0.003562), (0.006179, 0.1827, 0.003562), (0.003567, 0.04922, 0.00617), (0.003567, 0.1827, 0.00617), (-4.478e-07, 0.04922, 0.007124), (-3.796e-07, 0.1827, 0.007124), (-0.003568, 0.04922, 0.00617), (-0.003568, 0.1827, 0.00617), (-0.006179, 0.04922, 0.003562), (-0.006179, 0.1827, 0.003562), (-0.0333, 0.253, 0.01942), (-3.937e-07, 0.1726, 0.01639), (-3.799e-07, 0.2597, 0.01942), (-3.881e-07, 0.1726, 0.02294), (-0.06153, 0.2342, 0.01942), (-0.0804, 0.2059, 0.01942), (-0.08702, 0.1726, 0.01942), (-0.0804, 0.1393, 0.01942), (-0.06153, 0.1111, 0.01942), (-0.0333, 0.09224, 0.01942), (-4.147e-07, 0.08562, 0.01942), (0.0333, 0.09224, 0.01942), (0.06153, 0.1111, 0.01942), (0.0804, 0.1393, 0.01942), (0.08702, 0.1726, 0.01942), (0.0804, 0.2059, 0.01942), (0.06153, 0.2342, 0.01942), (0.0333, 0.253, 0.01942), (0.02954, 0.04923, -0.02622), (0.02954, -0.04923, -0.02622), (-0.02954, -0.04923, -0.02622), (-0.02954, 0.04923, -0.02622), (0.02954, 0.04923, 0.02622), (0.02954, -0.04923, 0.02622), (-0.02954, -0.04923, 0.02622), (-0.02954, 0.04923, 0.02622), (0.04923, 0.02954, -0.02622), (-0.04923, 0.02954, -0.02622), (0.04923, 0.02954, 0.02622), (-0.04923, 0.02954, 0.02622), (0.04923, -0.02954, -0.02622), (-0.04923, -0.02954, -0.02622), (0.04923, -0.02954, 0.02622), (-0.04923, -0.02954, 0.02622), (-0.006765, 0.0003912, 0.7523), (-0.006765, 0.0003912, 0.4047), (-4.124e-10, 0.007079, -0.9032), (-4.124e-10, 0.007079, 0.7532), (0.001381, 0.006943, -0.9032), (0.001381, 0.006943, 0.7532), (0.002709, 0.00654, -0.9032), (0.002709, 0.00654, 0.7532), (0.003933, 0.005886, -0.9032), (0.003933, 0.005886, 0.7532), (0.005006, 0.005006, -0.9032), (0.005006, 0.005006, 0.7532), (0.005886, 0.003933, -0.9032), (0.005886, 0.003933, 0.7532), (0.00654, 0.002709, -0.9032), (0.00654, 0.002709, 0.7532), (0.006943, 0.001381, -0.9032), (0.006943, 0.001381, 0.7532), (0.007079, 0.0, -0.9032), (0.007079, 0.0, 0.7532), (0.006943, -0.001381, -0.9032), (0.006943, -0.001381, 0.7532), (0.00654, -0.002709, -0.9032), (0.00654, -0.002709, 0.7532), (0.005886, -0.003933, -0.9032), (0.005886, -0.003933, 0.7532), (0.005006, -0.005006, -0.9032), (0.005006, -0.005006, 0.7532), (0.003933, -0.005886, -0.9032), (0.003933, -0.005886, 0.7532), (0.002709, -0.00654, -0.9032), (0.002709, -0.00654, 0.7532), (0.001381, -0.006943, -0.9032), (0.001381, -0.006943, 0.7532), (-2.608e-09, -0.007079, -0.9032), (-2.608e-09, -0.007079, 0.7532), (-0.001381, -0.006943, -0.9032), (-0.001381, -0.006943, 0.7532), (-0.002709, -0.00654, -0.9032), (-0.002709, -0.00654, 0.7532), (-0.003933, -0.005886, -0.9032), (-0.003933, -0.005886, 0.7532), (-0.005006, -0.005006, -0.9032), (-0.005006, -0.005006, 0.7532), (-0.005886, -0.003933, -0.9032), (-0.005886, -0.003933, 0.7532), (-0.00654, -0.002709, -0.9032), (-0.00654, -0.002709, 0.7532), (-0.006943, -0.001381, -0.9032), (-0.006943, -0.001381, 0.7532), (-0.007079, 0.0, -0.9032), (-0.007079, 0.0, 0.7532), (-0.006943, 0.001381, -0.9032), (-0.006943, 0.001381, 0.7532), (-0.00654, 0.002709, -0.9032), (-0.00654, 0.002709, 0.7532), (-0.005886, 0.003933, -0.9032), (-0.005886, 0.003933, 0.7532), (-0.005006, 0.005006, -0.9032), (-0.005006, 0.005006, 0.7532), (-0.003933, 0.005886, -0.9032), (-0.003933, 0.005886, 0.7532), (-0.002709, 0.00654, -0.9032), (-0.002709, 0.00654, 0.7532), (-0.001381, 0.006943, -0.9032), (-0.001381, 0.006943, 0.7532), (-0.006765, 0.4281, 0.4047), (-0.006765, 0.4281, 0.7523), (0.006765, 0.0003912, 0.4047), (0.006765, 0.0003912, 0.7523), (0.006765, 0.4281, 0.4047), (0.006765, 0.4281, 0.7523), (0.006765, 0.0003912, 0.5785), (0.006765, 0.2817, 0.5785), (-0.006765, 0.2817, 0.5785), (-0.006765, 0.0003912, 0.5785)], [], [(16, 0, 3), (2, 1, 17), (16, 3, 5), (17, 4, 2), (16, 5, 7), (17, 6, 4), (16, 7, 9), (17, 8, 6), (16, 9, 11), (17, 10, 8), (16, 11, 13), (17, 12, 10), (16, 13, 15), (17, 14, 12), (15, 0, 16), (17, 1, 14), (18, 20, 19), (21, 23, 22), (18, 19, 24), (21, 25, 23), (18, 24, 26), (21, 27, 25), (18, 26, 28), (21, 29, 27), (18, 28, 30), (21, 31, 29), (18, 30, 32), (21, 33, 31), (18, 32, 34), (21, 35, 33), (34, 20, 18), (35, 21, 22), (60, 36, 37), (61, 49, 48), (60, 37, 38), (61, 50, 49), (60, 38, 39), (61, 51, 50), (60, 39, 40), (61, 52, 51), (60, 40, 41), (61, 53, 52), (60, 41, 42), (61, 54, 53), (60, 42, 43), (61, 55, 54), (60, 43, 44), (61, 56, 55), (60, 44, 45), (61, 57, 56), (60, 45, 46), (61, 58, 57), (60, 46, 47), (61, 59, 58), (47, 36, 60), (61, 48, 59), (78, 62, 63), (79, 71, 70), (78, 63, 64), (79, 72, 71), (78, 64, 65), (79, 73, 72), (78, 65, 66), (79, 74, 73), (78, 66, 67), (79, 75, 74), (78, 67, 68), (79, 76, 75), (78, 68, 69), (79, 77, 76), (69, 62, 78), (79, 70, 77), (96, 80, 83), (82, 81, 97), (96, 83, 85), (97, 84, 82), (96, 85, 87), (97, 86, 84), (96, 87, 89), (97, 88, 86), (96, 89, 91), (97, 90, 88), (96, 91, 93), (97, 92, 90), (96, 93, 95), (97, 94, 92), (96, 95, 80), (97, 81, 94), (98, 100, 99), (101, 103, 102), (98, 99, 104), (101, 105, 103), (98, 104, 106), (101, 107, 105), (98, 106, 108), (101, 109, 107), (98, 108, 110), (101, 111, 109), (98, 110, 112), (101, 113, 111), (98, 112, 114), (101, 115, 113), (114, 100, 98), (101, 102, 115), (132, 116, 119), (118, 117, 133), (132, 119, 121), (133, 120, 118), (132, 121, 123), (133, 122, 120), (132, 123, 125), (133, 124, 122), (132, 125, 127), (133, 126, 124), (132, 127, 129), (133, 128, 126), (132, 129, 131), (133, 130, 128), (132, 131, 116), (133, 117, 130), (151, 135, 134), (137, 135, 151), (137, 136, 135), (135, 136, 134), (136, 138, 134), (137, 138, 136), (137, 139, 138), (138, 139, 134), (139, 140, 134), (137, 140, 139), (137, 141, 140), (140, 141, 134), (141, 142, 134), (137, 142, 141), (137, 143, 142), (142, 143, 134), (143, 144, 134), (137, 144, 143), (137, 145, 144), (144, 145, 134), (145, 146, 134), (137, 146, 145), (137, 147, 146), (146, 147, 134), (147, 148, 134), (137, 148, 147), (137, 149, 148), (148, 149, 134), (149, 150, 134), (137, 150, 149), (137, 151, 150), (150, 151, 134), (152, 153, 154), (155, 156, 157), (152, 154, 158), (155, 159, 156), (152, 158, 160), (155, 161, 159), (152, 160, 162), (155, 163, 161), (152, 162, 164), (155, 165, 163), (152, 164, 166), (155, 167, 165), (152, 166, 168), (155, 169, 167), (152, 168, 170), (155, 171, 169), (152, 170, 172), (155, 173, 171), (152, 172, 174), (155, 175, 173), (152, 174, 176), (155, 177, 175), (152, 176, 153), (155, 157, 177), (178, 180, 179), (181, 180, 178), (181, 178, 182), (182, 178, 179), (183, 182, 179), (181, 182, 183), (181, 183, 184), (184, 183, 179), (185, 184, 179), (181, 184, 185), (181, 185, 186), (186, 185, 179), (187, 186, 179), (181, 186, 187), (181, 187, 188), (188, 187, 179), (189, 188, 179), (181, 188, 189), (181, 189, 190), (190, 189, 179), (191, 190, 179), (181, 190, 191), (181, 191, 192), (192, 191, 179), (193, 192, 179), (181, 192, 193), (181, 193, 194), (194, 193, 179), (195, 194, 179), (181, 194, 195), (181, 195, 180), (180, 195, 179), (196, 197, 198), (199, 197, 196), (199, 200, 197), (197, 200, 198), (200, 201, 198), (199, 201, 200), (199, 202, 201), (201, 202, 198), (202, 203, 198), (199, 203, 202), (199, 204, 203), (203, 204, 198), (204, 205, 198), (199, 205, 204), (199, 206, 205), (205, 206, 198), (206, 207, 198), (199, 207, 206), (199, 208, 207), (207, 208, 198), (208, 209, 198), (199, 209, 208), (199, 210, 209), (209, 210, 198), (210, 211, 198), (199, 211, 210), (199, 212, 211), (211, 212, 198), (212, 213, 198), (199, 213, 212), (199, 196, 213), (213, 196, 198), (238, 216, 217), (239, 214, 215), (238, 217, 219), (239, 218, 214), (238, 219, 221), (239, 220, 218), (238, 221, 223), (239, 222, 220), (238, 223, 225), (239, 224, 222), (238, 225, 227), (239, 226, 224), (238, 227, 229), (239, 228, 226), (238, 229, 231), (239, 230, 228), (238, 231, 233), (239, 232, 230), (238, 233, 235), (239, 234, 232), (238, 235, 237), (239, 236, 234), (238, 237, 216), (239, 215, 236), (240, 241, 242), (243, 244, 245), (240, 242, 246), (243, 247, 244), (240, 246, 248), (243, 249, 247), (240, 248, 250), (243, 251, 249), (240, 250, 252), (243, 253, 251), (240, 252, 254), (243, 255, 253), (240, 254, 256), (243, 257, 255), (240, 256, 258), (243, 259, 257), (240, 258, 260), (243, 261, 259), (240, 260, 262), (243, 263, 261), (240, 262, 264), (243, 265, 263), (240, 264, 241), (243, 245, 265), (266, 268, 267), (269, 268, 266), (269, 266, 270), (270, 266, 267), (271, 270, 267), (269, 270, 271), (269, 271, 272), (272, 271, 267), (273, 272, 267), (269, 272, 273), (269, 273, 274), (274, 273, 267), (275, 274, 267), (269, 274, 275), (269, 275, 276), (276, 275, 267), (277, 276, 267), (269, 276, 277), (269, 277, 278), (278, 277, 267), (279, 278, 267), (269, 278, 279), (269, 279, 280), (280, 279, 267), (281, 280, 267), (269, 280, 281), (269, 281, 282), (282, 281, 267), (283, 282, 267), (269, 282, 283), (269, 283, 268), (268, 283, 267), (299, 295, 297), (295, 293, 297), (290, 299, 297), (290, 297, 286), (298, 289, 285), (298, 285, 296), (294, 298, 296), (294, 296, 292), (299, 290, 298), (290, 289, 298), (295, 299, 298), (295, 298, 294), (296, 285, 286), (296, 286, 297), (292, 296, 297), (292, 297, 293), (295, 291, 293), (291, 287, 293), (292, 284, 288), (292, 288, 294), (291, 295, 288), (295, 294, 288), (284, 292, 293), (284, 293, 287), (288, 284, 291), (284, 287, 291), (285, 289, 290), (285, 290, 286), (264, 245, 241), (264, 265, 245), (262, 265, 264), (262, 263, 265), (260, 263, 262), (260, 261, 263), (258, 261, 260), (258, 259, 261), (256, 259, 258), (256, 257, 259), (254, 257, 256), (254, 255, 257), (252, 255, 254), (252, 253, 255), (250, 253, 252), (250, 251, 253), (248, 251, 250), (248, 249, 251), (246, 249, 248), (246, 247, 249), (242, 247, 246), (242, 244, 247), (241, 244, 242), (241, 245, 244), (215, 216, 237), (215, 237, 236), (236, 237, 235), (236, 235, 234), (234, 235, 233), (234, 233, 232), (232, 233, 231), (232, 231, 230), (230, 231, 229), (230, 229, 228), (228, 229, 227), (228, 227, 226), (226, 227, 225), (226, 225, 224), (224, 225, 223), (224, 223, 222), (222, 223, 221), (222, 221, 220), (220, 221, 219), (220, 219, 218), (218, 219, 217), (218, 217, 214), (214, 217, 216), (214, 216, 215), (176, 157, 153), (176, 177, 157), (174, 177, 176), (174, 175, 177), (172, 175, 174), (172, 173, 175), (170, 173, 172), (170, 171, 173), (168, 171, 170), (168, 169, 171), (166, 169, 168), (166, 167, 169), (164, 167, 166), (164, 165, 167), (162, 165, 164), (162, 163, 165), (160, 163, 162), (160, 161, 163), (158, 161, 160), (158, 159, 161), (154, 159, 158), (154, 156, 159), (153, 156, 154), (153, 157, 156), (117, 131, 130), (117, 116, 131), (130, 131, 128), (128, 131, 129), (128, 129, 126), (126, 129, 127), (126, 127, 124), (124, 127, 125), (124, 125, 122), (122, 125, 123), (122, 121, 120), (122, 123, 121), (120, 119, 118), (120, 121, 119), (116, 118, 119), (116, 117, 118), (102, 100, 114), (102, 114, 115), (112, 113, 115), (112, 115, 114), (110, 111, 113), (110, 113, 112), (108, 109, 110), (109, 111, 110), (106, 107, 108), (107, 109, 108), (104, 105, 106), (105, 107, 106), (99, 103, 104), (103, 105, 104), (100, 102, 103), (100, 103, 99), (81, 95, 94), (81, 80, 95), (94, 95, 92), (92, 95, 93), (92, 93, 90), (90, 93, 91), (90, 91, 88), (88, 91, 89), (88, 89, 86), (86, 89, 87), (86, 85, 84), (86, 87, 85), (84, 83, 82), (84, 85, 83), (80, 82, 83), (80, 81, 82), (70, 62, 69), (70, 69, 77), (68, 76, 77), (68, 77, 69), (67, 75, 76), (67, 76, 68), (66, 74, 67), (74, 75, 67), (65, 73, 66), (73, 74, 66), (64, 72, 65), (72, 73, 65), (63, 71, 64), (71, 72, 64), (62, 70, 71), (62, 71, 63), (48, 36, 47), (48, 47, 59), (46, 58, 59), (46, 59, 47), (45, 57, 58), (45, 58, 46), (44, 56, 57), (44, 57, 45), (43, 55, 56), (43, 56, 44), (42, 54, 55), (42, 55, 43), (41, 53, 54), (41, 54, 42), (40, 52, 53), (40, 53, 41), (39, 51, 52), (39, 52, 40), (38, 50, 51), (38, 51, 39), (37, 49, 50), (37, 50, 38), (36, 48, 49), (36, 49, 37), (22, 20, 34), (22, 34, 35), (32, 33, 35), (32, 35, 34), (30, 31, 33), (30, 33, 32), (28, 29, 31), (28, 31, 30), (26, 27, 29), (26, 29, 28), (24, 25, 27), (24, 27, 26), (19, 23, 25), (19, 25, 24), (23, 19, 20), (23, 20, 22), (1, 0, 15), (15, 14, 1), (14, 13, 12), (14, 15, 13), (12, 11, 10), (12, 13, 11), (10, 9, 8), (10, 11, 9), (8, 7, 6), (8, 9, 7), (6, 5, 4), (6, 7, 5), (4, 3, 2), (4, 5, 3), (0, 2, 3), (0, 1, 2), (302, 303, 305, 304), (304, 305, 307, 306), (306, 307, 309, 308), (308, 309, 311, 310), (310, 311, 313, 312), (312, 313, 315, 314), (314, 315, 317, 316), (316, 317, 319, 318), (318, 319, 321, 320), (320, 321, 323, 322), (322, 323, 325, 324), (324, 325, 327, 326), (326, 327, 329, 328), (328, 329, 331, 330), (330, 331, 333, 332), (332, 333, 335, 334), (334, 335, 337, 336), (336, 337, 339, 338), (338, 339, 341, 340), (340, 341, 343, 342), (369, 300, 375, 372), (342, 343, 345, 344), (371, 369, 372, 373), (344, 345, 347, 346), (367, 371, 373, 374), (346, 347, 349, 348), (300, 367, 374, 375), (348, 349, 351, 350), (369, 371, 367, 300), (350, 351, 353, 352), (301, 366, 370, 368), (352, 353, 355, 354), (372, 375, 301, 368), (354, 355, 357, 356), (373, 372, 368, 370), (356, 357, 359, 358), (374, 373, 370, 366), (358, 359, 361, 360), (375, 374, 366, 301), (360, 361, 363, 362), (305, 303, 365, 363, 361, 359, 357, 355, 353, 351, 349, 347, 345, 343, 341, 339, 337, 335, 333, 331, 329, 327, 325, 323, 321, 319, 317, 315, 313, 311, 309, 307), (364, 365, 303, 302), (362, 363, 365, 364), (302, 304, 306, 308, 310, 312, 314, 316, 318, 320, 322, 324, 326, 328, 330, 332, 334, 336, 338, 340, 342, 344, 346, 348, 350, 352, 354, 356, 358, 360, 362, 364)])
me_cube_004.polygons.foreach_set('use_smooth', [1, 1, 1, 1, 1, 1, 1, 1, 1, 1, 1, 1, 1, 1, 1, 1, 1, 1, 1, 1, 1, 1, 1, 1, 1, 1, 1, 1, 1, 1, 1, 1, 0, 0, 0, 0, 0, 0, 0, 0, 0, 0, 0, 0, 0, 0, 0, 0, 0, 0, 0, 0, 0, 0, 0, 0, 1, 1, 1, 1, 1, 1, 1, 1, 1, 1, 1, 1, 1, 1, 1, 1, 1, 1, 1, 1, 1, 1, 1, 1, 1, 1, 1, 1, 1, 1, 1, 1, 1, 1, 1, 1, 1, 1, 1, 1, 1, 1, 1, 1, 1, 1, 1, 1, 1, 1, 1, 1, 1, 1, 1, 1, 1, 1, 1, 1, 1, 1, 1, 1, 0, 0, 0, 0, 0, 0, 0, 0, 0, 0, 0, 0, 0, 0, 0, 0, 0, 0, 0, 0, 0, 0, 0, 0, 0, 0, 0, 0, 0, 0, 0, 0, 0, 0, 0, 0, 0, 0, 0, 0, 0, 0, 0, 0, 0, 0, 0, 0, 0, 0, 0, 0, 0, 0, 0, 0, 0, 0, 0, 0, 0, 0, 0, 0, 0, 0, 0, 0, 0, 0, 0, 0, 0, 0, 0, 0, 0, 0, 0, 0, 0, 0, 0, 0, 0, 0, 0, 0, 0, 0, 0, 0, 0, 0, 0, 0, 0, 0, 0, 0, 0, 0, 0, 0, 0, 0, 0, 0, 0, 0, 0, 0, 0, 0, 0, 0, 0, 0, 0, 0, 0, 0, 0, 0, 0, 0, 0, 0, 0, 0, 0, 0, 0, 0, 0, 0, 0, 0, 0, 0, 0, 0, 0, 0, 0, 0, 0, 0, 0, 0, 0, 0, 0, 0, 0, 0, 0, 0, 0, 0, 0, 0, 0, 0, 0, 0, 0, 0, 0, 0, 0, 0, 0, 0, 0, 0, 0, 0, 0, 0, 0, 0, 0, 0, 0, 0, 0, 0, 0, 0, 0, 0, 0, 0, 0, 0, 0, 0, 0, 0, 0, 0, 0, 0, 0, 0, 0, 0, 0, 0, 0, 0, 0, 0, 0, 0, 0, 0, 0, 0, 0, 0, 0, 0, 0, 0, 0, 0, 1, 1, 1, 1, 1, 1, 1, 1, 1, 1, 1, 1, 1, 1, 1, 1, 1, 1, 1, 1, 1, 1, 1, 1, 1, 1, 1, 1, 1, 1, 1, 1, 1, 1, 1, 1, 1, 1, 1, 1, 1, 1, 1, 1, 1, 1, 1, 1, 1, 1, 1, 1, 1, 1, 1, 1, 1, 1, 1, 1, 1, 1, 1, 1, 1, 1, 1, 1, 1, 1, 1, 1, 1, 1, 1, 1, 1, 1, 1, 1, 1, 1, 1, 1, 1, 1, 1, 1, 1, 1, 1, 1, 1, 1, 1, 1, 1, 1, 1, 1, 1, 1, 1, 1, 1, 1, 1, 1, 1, 1, 1, 1, 1, 1, 1, 1, 1, 1, 1, 1, 1, 1, 1, 1, 1, 1, 1, 1, 1, 1, 1, 1, 1, 1, 1, 1, 1, 1, 1, 1, 1, 1, 1, 1, 1, 1, 1, 1, 1, 1, 1, 1, 1, 1, 1, 1, 1, 1, 1, 1, 1, 1, 1, 1, 1, 1, 1, 1, 1, 1, 1, 1, 1, 1, 1, 1, 1, 1, 1, 1, 1, 1, 1, 1, 1, 1, 1, 1, 1, 1, 1, 1, 0, 0, 0, 0, 0, 0, 0, 0, 0, 0, 0, 0, 0, 0, 0, 0, 0, 0, 0, 0, 0, 0, 0, 0, 0, 0, 0, 0, 0, 0, 0, 0, 0, 0, 0, 0, 0, 0, 0, 0, 0, 0, 0, 0])
me_cube_004.polygons.foreach_set('material_index', [3, 3, 3, 3, 3, 3, 3, 3, 3, 3, 3, 3, 3, 3, 3, 3, 3, 3, 3, 3, 3, 3, 3, 3, 3, 3, 3, 3, 3, 3, 3, 3, 1, 1, 1, 1, 1, 1, 1, 1, 1, 1, 1, 1, 1, 1, 1, 1, 1, 1, 1, 1, 1, 1, 1, 1, 3, 3, 3, 3, 3, 3, 3, 3, 3, 3, 3, 3, 3, 3, 3, 3, 3, 3, 3, 3, 3, 3, 3, 3, 3, 3, 3, 3, 3, 3, 3, 3, 3, 3, 3, 3, 3, 3, 3, 3, 3, 3, 3, 3, 3, 3, 3, 3, 3, 3, 3, 3, 3, 3, 3, 3, 3, 3, 3, 3, 3, 3, 3, 3, 2, 1, 1, 4, 2, 1, 1, 4, 2, 1, 1, 4, 2, 1, 1, 4, 2, 1, 1, 4, 2, 1, 1, 4, 2, 1, 1, 4, 2, 1, 1, 4, 3, 3, 3, 3, 3, 3, 3, 3, 3, 3, 3, 3, 3, 3, 3, 3, 3, 3, 3, 3, 3, 3, 3, 3, 4, 4, 5, 5, 4, 4, 5, 5, 4, 4, 5, 5, 4, 4, 5, 5, 4, 4, 5, 5, 4, 4, 5, 5, 4, 4, 5, 5, 4, 4, 5, 5, 5, 5, 4, 4, 5, 5, 4, 4, 5, 5, 4, 4, 5, 5, 4, 4, 5, 5, 4, 4, 5, 5, 4, 4, 5, 5, 4, 4, 5, 5, 4, 4, 3, 3, 3, 3, 3, 3, 3, 3, 3, 3, 3, 3, 3, 3, 3, 3, 3, 3, 3, 3, 3, 3, 3, 3, 3, 3, 3, 3, 3, 3, 3, 3, 3, 3, 3, 3, 3, 3, 3, 3, 3, 3, 3, 3, 3, 3, 3, 3, 4, 4, 5, 5, 4, 4, 5, 2, 4, 4, 5, 5, 4, 4, 5, 2, 4, 4, 5, 5, 4, 4, 5, 5, 4, 4, 5, 5, 4, 4, 5, 5, 3, 3, 3, 3, 3, 3, 3, 3, 3, 3, 3, 3, 3, 3, 3, 3, 3, 3, 3, 3, 3, 3, 3, 3, 3, 3, 3, 3, 3, 3, 3, 3, 3, 3, 3, 3, 3, 3, 3, 3, 3, 3, 3, 3, 3, 3, 3, 3, 3, 3, 3, 3, 3, 3, 3, 3, 3, 3, 3, 3, 3, 3, 3, 3, 3, 3, 3, 3, 3, 3, 3, 3, 3, 3, 3, 3, 3, 3, 3, 3, 3, 3, 3, 3, 3, 3, 3, 3, 3, 3, 3, 3, 3, 3, 3, 3, 3, 3, 3, 3, 3, 3, 3, 3, 3, 3, 3, 3, 3, 3, 3, 3, 3, 3, 3, 3, 3, 3, 3, 3, 3, 3, 3, 3, 3, 3, 3, 3, 3, 3, 3, 3, 3, 3, 3, 3, 3, 3, 3, 3, 3, 3, 3, 3, 3, 3, 3, 3, 3, 3, 3, 3, 3, 3, 3, 3, 3, 3, 3, 3, 3, 3, 3, 3, 1, 1, 1, 1, 1, 1, 1, 1, 1, 1, 1, 1, 1, 1, 1, 1, 1, 1, 1, 1, 1, 1, 1, 1, 3, 3, 3, 3, 3, 3, 3, 3, 3, 3, 3, 3, 3, 3, 3, 3, 3, 3, 3, 3, 3, 3, 3, 3, 3, 3, 3, 3, 3, 3, 3, 3, 0, 0, 0, 0, 0, 0, 0, 0, 0, 0, 0, 0, 0, 0, 0, 0, 0, 0, 0, 0, 0, 0, 0, 0, 0, 0, 0, 0, 0, 0, 0, 0, 0, 0, 0, 0, 0, 0, 0, 0, 0, 0, 0, 0])
me_cube_004.materials.append(mat_material_marker)
me_cube_004.materials.append(mat_bodydark_001)
me_cube_004.materials.append(mat_rotorgrey)
me_cube_004.materials.append(mat_bodydark)
me_cube_004.materials.append(mat_rotorgrey2)
me_cube_004.materials.append(mat_rotorgreymarker)
me_cube_004.use_remesh_preserve_volume = False
me_cube_004.use_remesh_preserve_attributes = False
me_cube_004.use_mirror_vertex_groups = False
me_cube_004.update()
me_cylinder_007 = bpy.data.meshes.new('Cylinder.007')
me_cylinder_007.from_pydata([(0.0, -6.398e-07, -0.1), (0.0, 20.0, -0.1), (0.1951, -6.275e-07, -0.09808), (0.1951, 20.0, -0.09808), (0.3827, -5.911e-07, -0.09239), (0.3827, 20.0, -0.09239), (0.5556, -5.319e-07, -0.08315), (0.5556, 20.0, -0.08315), (0.7071, -4.524e-07, -0.07071), (0.7071, 20.0, -0.07071), (0.8315, -3.554e-07, -0.05556), (0.8315, 20.0, -0.05556), (0.9239, -2.448e-07, -0.03827), (0.9239, 20.0, -0.03827), (0.9808, -1.248e-07, -0.01951), (0.9808, 20.0, -0.01951), (1.0, -4.83e-14, -7.55e-09), (1.0, 20.0, -1.287e-06), (0.9808, 1.248e-07, 0.01951), (0.9808, 20.0, 0.01951), (0.9239, 2.448e-07, 0.03827), (0.9239, 20.0, 0.03827), (0.8315, 3.554e-07, 0.05556), (0.8315, 20.0, 0.05556), (0.7071, 4.524e-07, 0.07071), (0.7071, 20.0, 0.07071), (0.5556, 5.319e-07, 0.08315), (0.5556, 20.0, 0.08315), (0.3827, 5.911e-07, 0.09239), (0.3827, 20.0, 0.09239), (0.1951, 6.275e-07, 0.09808), (0.1951, 20.0, 0.09808), (-3.258e-07, 6.398e-07, 0.1), (-3.258e-07, 20.0, 0.1), (-0.1951, 6.275e-07, 0.09808), (-0.1951, 20.0, 0.09808), (-0.3827, 5.911e-07, 0.09239), (-0.3827, 20.0, 0.09239), (-0.5556, 5.319e-07, 0.08315), (-0.5556, 20.0, 0.08315), (-0.7071, 4.524e-07, 0.07071), (-0.7071, 20.0, 0.07071), (-0.8315, 3.554e-07, 0.05556), (-0.8315, 20.0, 0.05556), (-0.9239, 2.448e-07, 0.03827), (-0.9239, 20.0, 0.03827), (-0.9808, 1.248e-07, 0.01951), (-0.9808, 20.0, 0.01951), (-1.0, -6.177e-13, -9.656e-08), (-1.0, 20.0, -1.376e-06), (-0.9808, -1.248e-07, -0.01951), (-0.9808, 20.0, -0.01951), (-0.9239, -2.448e-07, -0.03827), (-0.9239, 20.0, -0.03827), (-0.8315, -3.554e-07, -0.05556), (-0.8315, 20.0, -0.05556), (-0.7071, -4.524e-07, -0.07071), (-0.7071, 20.0, -0.07071), (-0.5556, -5.319e-07, -0.08315), (-0.5556, 20.0, -0.08315), (-0.3827, -5.911e-07, -0.09239), (-0.3827, 20.0, -0.09239), (-0.1951, -6.275e-07, -0.09808), (-0.1951, 20.0, -0.09808), (-20.0, 1.0, 5.758e-07), (6.397e-07, 1.0, -7.037e-07), (-20.0, 0.9808, -0.01951), (5.026e-07, 0.9808, -0.01951), (-20.0, 0.9239, -0.03827), (3.462e-07, 0.9239, -0.03827), (-20.0, 0.8315, -0.05556), (1.765e-07, 0.8315, -0.05556), (-20.0, 0.7071, -0.07071), (-8.953e-12, 0.7071, -0.07071), (-20.0, 0.5556, -0.08315), (-1.765e-07, 0.5556, -0.08315), (-20.0, 0.3827, -0.09239), (-3.462e-07, 0.3827, -0.09239), (-20.0, 0.1951, -0.09808), (-5.027e-07, 0.1951, -0.09808), (-20.0, 4.602e-06, -0.1), (-6.398e-07, -8.194e-06, -0.1), (-20.0, -0.1951, -0.09808), (-7.523e-07, -0.1951, -0.09808), (-20.0, -0.3827, -0.09239), (-8.359e-07, -0.3827, -0.09239), (-20.0, -0.5556, -0.08315), (-8.874e-07, -0.5556, -0.08315), (-20.0, -0.7071, -0.07071), (-9.048e-07, -0.7071, -0.07071), (-20.0, -0.8315, -0.05556), (-8.874e-07, -0.8315, -0.05556), (-20.0, -0.9239, -0.03827), (-8.359e-07, -0.9239, -0.03827), (-20.0, -0.9808, -0.01951), (-7.523e-07, -0.9808, -0.01951), (-20.0, -1.0, 7.363e-07), (-6.398e-07, -1.0, -5.432e-07), (-20.0, -0.9808, 0.01951), (-5.027e-07, -0.9808, 0.01951), (-20.0, -0.9239, 0.03827), (-3.462e-07, -0.9239, 0.03827), (-20.0, -0.8315, 0.05556), (-1.765e-07, -0.8315, 0.05556), (-20.0, -0.7071, 0.07071), (-8.413e-12, -0.7071, 0.07071), (-20.0, -0.5556, 0.08315), (1.765e-07, -0.5556, 0.08315), (-20.0, -0.3827, 0.09239), (3.462e-07, -0.3827, 0.09239), (-20.0, -0.1951, 0.09808), (5.026e-07, -0.1951, 0.09808), (-20.0, 6.771e-06, 0.1), (6.397e-07, -6.024e-06, 0.1), (-20.0, 0.1951, 0.09808), (7.523e-07, 0.1951, 0.09808), (-20.0, 0.3827, 0.09239), (8.359e-07, 0.3827, 0.09239), (-20.0, 0.5556, 0.08315), (8.874e-07, 0.5556, 0.08315), (-20.0, 0.7071, 0.07071), (9.047e-07, 0.7071, 0.07071), (-20.0, 0.8315, 0.05556), (8.874e-07, 0.8315, 0.05556), (-20.0, 0.9239, 0.03827), (8.359e-07, 0.9239, 0.03827), (-20.0, 0.9808, 0.01951), (7.523e-07, 0.9808, 0.01951), (-6.398e-06, 1.0, -2.0), (-6.398e-06, 1.0, 0.0), (0.1951, 0.9808, -2.0), (0.1951, 0.9808, 0.0), (0.3827, 0.9239, -2.0), (0.3827, 0.9239, 0.0), (0.5556, 0.8315, -2.0), (0.5556, 0.8315, 0.0), (0.7071, 0.7071, -2.0), (0.7071, 0.7071, 0.0), (0.8315, 0.5556, -2.0), (0.8315, 0.5556, 0.0), (0.9239, 0.3827, -2.0), (0.9239, 0.3827, 0.0), (0.9808, 0.1951, -2.0), (0.9808, 0.1951, 0.0), (1.0, -7.57e-06, -2.0), (1.0, -7.57e-06, 0.0), (0.9808, -0.1951, -2.0), (0.9808, -0.1951, 0.0), (0.9239, -0.3827, -2.0), (0.9239, -0.3827, 0.0), (0.8315, -0.5556, -2.0), (0.8315, -0.5556, 0.0), (0.7071, -0.7071, -2.0), (0.7071, -0.7071, 0.0), (0.5556, -0.8315, -2.0), (0.5556, -0.8315, 0.0), (0.3827, -0.9239, -2.0), (0.3827, -0.9239, 0.0), (0.1951, -0.9808, -2.0), (0.1951, -0.9808, 0.0), (-6.723e-06, -1.0, -2.0), (-6.723e-06, -1.0, 0.0), (-0.1951, -0.9808, -2.0), (-0.1951, -0.9808, 0.0), (-0.3827, -0.9239, -2.0), (-0.3827, -0.9239, 0.0), (-0.5556, -0.8315, -2.0), (-0.5556, -0.8315, 0.0), (-0.7071, -0.7071, -2.0), (-0.7071, -0.7071, 0.0), (-0.8315, -0.5556, -2.0), (-0.8315, -0.5556, 0.0), (-0.9239, -0.3827, -2.0), (-0.9239, -0.3827, 0.0), (-0.9808, -0.1951, -2.0), (-0.9808, -0.1951, 0.0), (-1.0, -6.68e-06, -2.0), (-1.0, -6.68e-06, 0.0), (-0.9808, 0.1951, -2.0), (-0.9808, 0.1951, 0.0), (-0.9239, 0.3827, -2.0), (-0.9239, 0.3827, 0.0), (-0.8315, 0.5556, -2.0), (-0.8315, 0.5556, 0.0), (-0.7071, 0.7071, -2.0), (-0.7071, 0.7071, 0.0), (-0.5556, 0.8315, -2.0), (-0.5556, 0.8315, 0.0), (-0.3827, 0.9239, -2.0), (-0.3827, 0.9239, 0.0), (-0.1951, 0.9808, -2.0), (-0.1951, 0.9808, 0.0)], [], [(0, 1, 3, 2), (2, 3, 5, 4), (4, 5, 7, 6), (6, 7, 9, 8), (8, 9, 11, 10), (10, 11, 13, 12), (12, 13, 15, 14), (14, 15, 17, 16), (16, 17, 19, 18), (18, 19, 21, 20), (20, 21, 23, 22), (22, 23, 25, 24), (24, 25, 27, 26), (26, 27, 29, 28), (28, 29, 31, 30), (30, 31, 33, 32), (32, 33, 35, 34), (34, 35, 37, 36), (36, 37, 39, 38), (38, 39, 41, 40), (40, 41, 43, 42), (42, 43, 45, 44), (44, 45, 47, 46), (46, 47, 49, 48), (48, 49, 51, 50), (50, 51, 53, 52), (52, 53, 55, 54), (54, 55, 57, 56), (56, 57, 59, 58), (58, 59, 61, 60), (3, 1, 63, 61, 59, 57, 55, 53, 51, 49, 47, 45, 43, 41, 39, 37, 35, 33, 31, 29, 27, 25, 23, 21, 19, 17, 15, 13, 11, 9, 7, 5), (62, 63, 1, 0), (60, 61, 63, 62), (0, 2, 4, 6, 8, 10, 12, 14, 16, 18, 20, 22, 24, 26, 28, 30, 32, 34, 36, 38, 40, 42, 44, 46, 48, 50, 52, 54, 56, 58, 60, 62), (64, 65, 67, 66), (66, 67, 69, 68), (68, 69, 71, 70), (70, 71, 73, 72), (72, 73, 75, 74), (74, 75, 77, 76), (76, 77, 79, 78), (78, 79, 81, 80), (80, 81, 83, 82), (82, 83, 85, 84), (84, 85, 87, 86), (86, 87, 89, 88), (88, 89, 91, 90), (90, 91, 93, 92), (92, 93, 95, 94), (94, 95, 97, 96), (96, 97, 99, 98), (98, 99, 101, 100), (100, 101, 103, 102), (102, 103, 105, 104), (104, 105, 107, 106), (106, 107, 109, 108), (108, 109, 111, 110), (110, 111, 113, 112), (112, 113, 115, 114), (114, 115, 117, 116), (116, 117, 119, 118), (118, 119, 121, 120), (120, 121, 123, 122), (122, 123, 125, 124), (67, 65, 127, 125, 123, 121, 119, 117, 115, 113, 111, 109, 107, 105, 103, 101, 99, 97, 95, 93, 91, 89, 87, 85, 83, 81, 79, 77, 75, 73, 71, 69), (126, 127, 65, 64), (124, 125, 127, 126), (64, 66, 68, 70, 72, 74, 76, 78, 80, 82, 84, 86, 88, 90, 92, 94, 96, 98, 100, 102, 104, 106, 108, 110, 112, 114, 116, 118, 120, 122, 124, 126), (128, 129, 131, 130), (130, 131, 133, 132), (132, 133, 135, 134), (134, 135, 137, 136), (136, 137, 139, 138), (138, 139, 141, 140), (140, 141, 143, 142), (142, 143, 145, 144), (144, 145, 147, 146), (146, 147, 149, 148), (148, 149, 151, 150), (150, 151, 153, 152), (152, 153, 155, 154), (154, 155, 157, 156), (156, 157, 159, 158), (158, 159, 161, 160), (160, 161, 163, 162), (162, 163, 165, 164), (164, 165, 167, 166), (166, 167, 169, 168), (168, 169, 171, 170), (170, 171, 173, 172), (172, 173, 175, 174), (174, 175, 177, 176), (176, 177, 179, 178), (178, 179, 181, 180), (180, 181, 183, 182), (182, 183, 185, 184), (184, 185, 187, 186), (186, 187, 189, 188), (131, 129, 191, 189, 187, 185, 183, 181, 179, 177, 175, 173, 171, 169, 167, 165, 163, 161, 159, 157, 155, 153, 151, 149, 147, 145, 143, 141, 139, 137, 135, 133), (190, 191, 129, 128), (188, 189, 191, 190), (128, 130, 132, 134, 136, 138, 140, 142, 144, 146, 148, 150, 152, 154, 156, 158, 160, 162, 164, 166, 168, 170, 172, 174, 176, 178, 180, 182, 184, 186, 188, 190)])
me_cylinder_007.polygons.foreach_set('material_index', [1, 1, 1, 1, 1, 1, 1, 1, 1, 1, 1, 1, 1, 1, 1, 1, 1, 1, 1, 1, 1, 1, 1, 1, 1, 1, 1, 1, 1, 1, 1, 1, 1, 1, 2, 2, 2, 2, 2, 2, 2, 2, 2, 2, 2, 2, 2, 2, 2, 2, 2, 2, 2, 2, 2, 2, 2, 2, 2, 2, 2, 2, 2, 2, 2, 2, 2, 2, 0, 0, 0, 0, 0, 0, 0, 0, 0, 0, 0, 0, 0, 0, 0, 0, 0, 0, 0, 0, 0, 0, 0, 0, 0, 0, 0, 0, 0, 0, 0, 0, 0, 0])
me_cylinder_007.materials.append(mat_material_011)
me_cylinder_007.materials.append(mat_material_012)
me_cylinder_007.materials.append(mat_material_013)
me_cylinder_007.use_remesh_preserve_volume = False
me_cylinder_007.use_remesh_preserve_attributes = False
me_cylinder_007.use_mirror_vertex_groups = False
me_cylinder_007.update()
me_cylinder_006 = bpy.data.meshes.new('Cylinder.006')
me_cylinder_006.from_pydata([(20.0, 1.0, 9.894e-08), (-6.398e-07, 1.0, -1.181e-06), (20.0, 0.9808, 0.01951), (-7.523e-07, 0.9808, 0.01951), (20.0, 0.9239, 0.03827), (-8.359e-07, 0.9239, 0.03827), (20.0, 0.8315, 0.05556), (-8.874e-07, 0.8315, 0.05556), (20.0, 0.7071, 0.07071), (-9.047e-07, 0.7071, 0.07071), (20.0, 0.5556, 0.08315), (-8.874e-07, 0.5556, 0.08315), (20.0, 0.3827, 0.09239), (-8.359e-07, 0.3827, 0.09239), (20.0, 0.1951, 0.09808), (-7.523e-07, 0.1951, 0.09808), (20.0, 5.865e-06, 0.1), (-6.398e-07, -6.93e-06, 0.1), (20.0, -0.1951, 0.09808), (-5.026e-07, -0.1951, 0.09808), (20.0, -0.3827, 0.09239), (-3.462e-07, -0.3827, 0.09239), (20.0, -0.5556, 0.08315), (-1.765e-07, -0.5556, 0.08315), (20.0, -0.7071, 0.07071), (6.906e-12, -0.7071, 0.07071), (20.0, -0.8315, 0.05556), (1.765e-07, -0.8315, 0.05556), (20.0, -0.9239, 0.03827), (3.462e-07, -0.9239, 0.03827), (20.0, -0.9808, 0.01951), (5.027e-07, -0.9808, 0.01951), (20.0, -1.0, 1.943e-07), (6.398e-07, -1.0, -1.085e-06), (20.0, -0.9808, -0.01951), (7.523e-07, -0.9808, -0.01951), (20.0, -0.9239, -0.03827), (8.359e-07, -0.9239, -0.03827), (20.0, -0.8315, -0.05556), (8.874e-07, -0.8315, -0.05556), (20.0, -0.7071, -0.07071), (9.048e-07, -0.7071, -0.07071), (20.0, -0.5556, -0.08315), (8.874e-07, -0.5556, -0.08315), (20.0, -0.3827, -0.09239), (8.359e-07, -0.3827, -0.09239), (20.0, -0.1951, -0.09808), (7.523e-07, -0.1951, -0.09808), (20.0, 5.475e-06, -0.1), (6.398e-07, -7.32e-06, -0.1), (20.0, 0.1951, -0.09808), (5.027e-07, 0.1951, -0.09808), (20.0, 0.3827, -0.09239), (3.462e-07, 0.3827, -0.09239), (20.0, 0.5556, -0.08315), (1.765e-07, 0.5556, -0.08315), (20.0, 0.7071, -0.07071), (5.77e-12, 0.7071, -0.07071), (20.0, 0.8315, -0.05556), (-1.765e-07, 0.8315, -0.05556), (20.0, 0.9239, -0.03827), (-3.462e-07, 0.9239, -0.03827), (20.0, 0.9808, -0.01951), (-5.026e-07, 0.9808, -0.01951), (1.0, 2.456e-12, -4.129e-07), (1.0, 20.0, -1.692e-06), (0.9808, 1.248e-07, 0.01951), (0.9808, 20.0, 0.01951), (0.9239, 2.448e-07, 0.03827), (0.9239, 20.0, 0.03827), (0.8315, 3.554e-07, 0.05556), (0.8315, 20.0, 0.05556), (0.7071, 4.524e-07, 0.07071), (0.7071, 20.0, 0.07071), (0.5556, 5.319e-07, 0.08315), (0.5556, 20.0, 0.08315), (0.3827, 5.911e-07, 0.09239), (0.3827, 20.0, 0.09239), (0.1951, 6.275e-07, 0.09808), (0.1951, 20.0, 0.09808), (-5.643e-07, 6.398e-07, 0.1), (-5.643e-07, 20.0, 0.1), (-0.1951, 6.275e-07, 0.09808), (-0.1951, 20.0, 0.09808), (-0.3827, 5.911e-07, 0.09239), (-0.3827, 20.0, 0.09239), (-0.5556, 5.319e-07, 0.08315), (-0.5556, 20.0, 0.08315), (-0.7071, 4.524e-07, 0.07071), (-0.7071, 20.0, 0.07071), (-0.8315, 3.554e-07, 0.05556), (-0.8315, 20.0, 0.05556), (-0.9239, 2.448e-07, 0.03827), (-0.9239, 20.0, 0.03827), (-0.9808, 1.248e-07, 0.01951), (-0.9808, 20.0, 0.01951), (-1.0, 1.429e-12, -5.734e-07), (-1.0, 20.0, -1.853e-06), (-0.9808, -1.248e-07, -0.01951), (-0.9808, 20.0, -0.01951), (-0.9239, -2.448e-07, -0.03827), (-0.9239, 20.0, -0.03827), (-0.8315, -3.554e-07, -0.05556), (-0.8315, 20.0, -0.05556), (-0.7071, -4.524e-07, -0.07071), (-0.7071, 20.0, -0.07071), (-0.5556, -5.319e-07, -0.08315), (-0.5556, 20.0, -0.08315), (-0.3827, -5.911e-07, -0.09239), (-0.3827, 20.0, -0.09239), (-0.1951, -6.275e-07, -0.09808), (-0.1951, 20.0, -0.09808), (1.605e-06, -6.398e-07, -0.1), (1.605e-06, 20.0, -0.1), (0.1951, -6.275e-07, -0.09808), (0.1951, 20.0, -0.09808), (0.3827, -5.911e-07, -0.09239), (0.3827, 20.0, -0.09239), (0.5556, -5.319e-07, -0.08315), (0.5556, 20.0, -0.08315), (0.7071, -4.524e-07, -0.07071), (0.7071, 20.0, -0.07071), (0.8315, -3.554e-07, -0.05556), (0.8315, 20.0, -0.05556), (0.9239, -2.448e-07, -0.03827), (0.9239, 20.0, -0.03827), (0.9808, -1.248e-07, -0.01951), (0.9808, 20.0, -0.01951), (6.398e-06, 1.0, -2.0), (6.398e-06, 1.0, 0.0), (0.1951, 0.9808, -2.0), (0.1951, 0.9808, 0.0), (0.3827, 0.9239, -2.0), (0.3827, 0.9239, 0.0), (0.5556, 0.8315, -2.0), (0.5556, 0.8315, 0.0), (0.7071, 0.7071, -2.0), (0.7071, 0.7071, 0.0), (0.8315, 0.5556, -2.0), (0.8315, 0.5556, 0.0), (0.9239, 0.3827, -2.0), (0.9239, 0.3827, 0.0), (0.9808, 0.1951, -2.0), (0.9808, 0.1951, 0.0), (1.0, -7.554e-06, -2.0), (1.0, -7.554e-06, 0.0), (0.9808, -0.1951, -2.0), (0.9808, -0.1951, 0.0), (0.9239, -0.3827, -2.0), (0.9239, -0.3827, 0.0), (0.8315, -0.5556, -2.0), (0.8315, -0.5556, 0.0), (0.7071, -0.7071, -2.0), (0.7071, -0.7071, 0.0), (0.5556, -0.8315, -2.0), (0.5556, -0.8315, 0.0), (0.3827, -0.9239, -2.0), (0.3827, -0.9239, 0.0), (0.1951, -0.9808, -2.0), (0.1951, -0.9808, 0.0), (6.072e-06, -1.0, -2.0), (6.072e-06, -1.0, 0.0), (-0.1951, -0.9808, -2.0), (-0.1951, -0.9808, 0.0), (-0.3827, -0.9239, -2.0), (-0.3827, -0.9239, 0.0), (-0.5556, -0.8315, -2.0), (-0.5556, -0.8315, 0.0), (-0.7071, -0.7071, -2.0), (-0.7071, -0.7071, 0.0), (-0.8315, -0.5556, -2.0), (-0.8315, -0.5556, 0.0), (-0.9239, -0.3827, -2.0), (-0.9239, -0.3827, 0.0), (-0.9808, -0.1951, -2.0), (-0.9808, -0.1951, 0.0), (-1.0, -6.664e-06, -2.0), (-1.0, -6.664e-06, 0.0), (-0.9808, 0.1951, -2.0), (-0.9808, 0.1951, 0.0), (-0.9239, 0.3827, -2.0), (-0.9239, 0.3827, 0.0), (-0.8315, 0.5556, -2.0), (-0.8315, 0.5556, 0.0), (-0.7071, 0.7071, -2.0), (-0.7071, 0.7071, 0.0), (-0.5556, 0.8315, -2.0), (-0.5556, 0.8315, 0.0), (-0.3827, 0.9239, -2.0), (-0.3827, 0.9239, 0.0), (-0.1951, 0.9808, -2.0), (-0.1951, 0.9808, 0.0)], [], [(0, 1, 3, 2), (2, 3, 5, 4), (4, 5, 7, 6), (6, 7, 9, 8), (8, 9, 11, 10), (10, 11, 13, 12), (12, 13, 15, 14), (14, 15, 17, 16), (16, 17, 19, 18), (18, 19, 21, 20), (20, 21, 23, 22), (22, 23, 25, 24), (24, 25, 27, 26), (26, 27, 29, 28), (28, 29, 31, 30), (30, 31, 33, 32), (32, 33, 35, 34), (34, 35, 37, 36), (36, 37, 39, 38), (38, 39, 41, 40), (40, 41, 43, 42), (42, 43, 45, 44), (44, 45, 47, 46), (46, 47, 49, 48), (48, 49, 51, 50), (50, 51, 53, 52), (52, 53, 55, 54), (54, 55, 57, 56), (56, 57, 59, 58), (58, 59, 61, 60), (3, 1, 63, 61, 59, 57, 55, 53, 51, 49, 47, 45, 43, 41, 39, 37, 35, 33, 31, 29, 27, 25, 23, 21, 19, 17, 15, 13, 11, 9, 7, 5), (62, 63, 1, 0), (60, 61, 63, 62), (0, 2, 4, 6, 8, 10, 12, 14, 16, 18, 20, 22, 24, 26, 28, 30, 32, 34, 36, 38, 40, 42, 44, 46, 48, 50, 52, 54, 56, 58, 60, 62), (64, 65, 67, 66), (66, 67, 69, 68), (68, 69, 71, 70), (70, 71, 73, 72), (72, 73, 75, 74), (74, 75, 77, 76), (76, 77, 79, 78), (78, 79, 81, 80), (80, 81, 83, 82), (82, 83, 85, 84), (84, 85, 87, 86), (86, 87, 89, 88), (88, 89, 91, 90), (90, 91, 93, 92), (92, 93, 95, 94), (94, 95, 97, 96), (96, 97, 99, 98), (98, 99, 101, 100), (100, 101, 103, 102), (102, 103, 105, 104), (104, 105, 107, 106), (106, 107, 109, 108), (108, 109, 111, 110), (110, 111, 113, 112), (112, 113, 115, 114), (114, 115, 117, 116), (116, 117, 119, 118), (118, 119, 121, 120), (120, 121, 123, 122), (122, 123, 125, 124), (67, 65, 127, 125, 123, 121, 119, 117, 115, 113, 111, 109, 107, 105, 103, 101, 99, 97, 95, 93, 91, 89, 87, 85, 83, 81, 79, 77, 75, 73, 71, 69), (126, 127, 65, 64), (124, 125, 127, 126), (64, 66, 68, 70, 72, 74, 76, 78, 80, 82, 84, 86, 88, 90, 92, 94, 96, 98, 100, 102, 104, 106, 108, 110, 112, 114, 116, 118, 120, 122, 124, 126), (128, 129, 131, 130), (130, 131, 133, 132), (132, 133, 135, 134), (134, 135, 137, 136), (136, 137, 139, 138), (138, 139, 141, 140), (140, 141, 143, 142), (142, 143, 145, 144), (144, 145, 147, 146), (146, 147, 149, 148), (148, 149, 151, 150), (150, 151, 153, 152), (152, 153, 155, 154), (154, 155, 157, 156), (156, 157, 159, 158), (158, 159, 161, 160), (160, 161, 163, 162), (162, 163, 165, 164), (164, 165, 167, 166), (166, 167, 169, 168), (168, 169, 171, 170), (170, 171, 173, 172), (172, 173, 175, 174), (174, 175, 177, 176), (176, 177, 179, 178), (178, 179, 181, 180), (180, 181, 183, 182), (182, 183, 185, 184), (184, 185, 187, 186), (186, 187, 189, 188), (131, 129, 191, 189, 187, 185, 183, 181, 179, 177, 175, 173, 171, 169, 167, 165, 163, 161, 159, 157, 155, 153, 151, 149, 147, 145, 143, 141, 139, 137, 135, 133), (190, 191, 129, 128), (188, 189, 191, 190), (128, 130, 132, 134, 136, 138, 140, 142, 144, 146, 148, 150, 152, 154, 156, 158, 160, 162, 164, 166, 168, 170, 172, 174, 176, 178, 180, 182, 184, 186, 188, 190)])
me_cylinder_006.polygons.foreach_set('material_index', [1, 1, 1, 1, 1, 1, 1, 1, 1, 1, 1, 1, 1, 1, 1, 1, 1, 1, 1, 1, 1, 1, 1, 1, 1, 1, 1, 1, 1, 1, 1, 1, 1, 1, 2, 2, 2, 2, 2, 2, 2, 2, 2, 2, 2, 2, 2, 2, 2, 2, 2, 2, 2, 2, 2, 2, 2, 2, 2, 2, 2, 2, 2, 2, 2, 2, 2, 2, 0, 0, 0, 0, 0, 0, 0, 0, 0, 0, 0, 0, 0, 0, 0, 0, 0, 0, 0, 0, 0, 0, 0, 0, 0, 0, 0, 0, 0, 0, 0, 0, 0, 0])
me_cylinder_006.materials.append(mat_material_013)
me_cylinder_006.materials.append(mat_material_011)
me_cylinder_006.materials.append(mat_material_012)
me_cylinder_006.use_remesh_preserve_volume = False
me_cylinder_006.use_remesh_preserve_attributes = False
me_cylinder_006.use_mirror_vertex_groups = False
me_cylinder_006.update()

# ---- objects
ob_survivor = bpy.data.objects.new('survivor', None)
ob_sun = bpy.data.objects.new('Sun', light_sun_026)
ob_ground = bpy.data.objects.new('Ground', me_cube_008)
ob_desk = bpy.data.objects.new('Desk', None)
ob_base = bpy.data.objects.new('Base', None)
ob_overview_camera_body = bpy.data.objects.new('overview_camera_body', None)
ob_overview_cam_axis = bpy.data.objects.new('overview_cam_axis', me_cylinder_005)
ob_overview_cam = bpy.data.objects.new('overview_cam', cam_camera_003)
ob_axis_cam_002 = bpy.data.objects.new('axis_cam.002', me_cylinder_003)
ob_survivor_marker = bpy.data.objects.new('survivor_marker', me_cube_000)
ob_sphere = bpy.data.objects.new('Sphere', me_cube_003)
ob_sphere_marker = bpy.data.objects.new('Sphere_marker', me_cube_004)
ob_body_camera = bpy.data.objects.new('Body_camera', None)
ob_body_cam = bpy.data.objects.new('Body_cam', cam_camera_004)
ob_axis_cam_001 = bpy.data.objects.new('axis_cam.001', me_cylinder_007)
ob_body_cam_axis = bpy.data.objects.new('Body_cam_axis', me_cylinder_006)

# ---- transforms, parenting, visibility, modifiers, constraints
ob_survivor.location = (-2.965, 6.609, 0.3073)
ob_survivor.scale = (1.429, 1.429, 1.429)
ob_survivor.empty_image_offset = (0.0, 0.0)
ob_survivor.lineart.crease_threshold = 0.0
ob_sun.location = (-69.2, -2.036, 88.3)
ob_sun.lineart.crease_threshold = 0.0
ob_ground.location = (0.0, 0.0, 0.05)
ob_ground.scale = (25.0, 25.0, 0.012)
ob_ground.lineart.crease_threshold = 0.0
ob_desk.location = (0.0, 0.0, 0.0)
ob_desk.empty_display_type = 'CUBE'
ob_desk.empty_image_offset = (0.0, 0.0)
ob_desk.lineart.crease_threshold = 0.0
ob_base.location = (-2.444, 0.7656, 1.034)
ob_base.empty_display_type = 'ARROWS'
ob_base.empty_image_offset = (0.0, 0.0)
ob_base.lineart.crease_threshold = 0.0
ob_overview_camera_body.location = (-10.0, -63.5, 10.0)
ob_overview_camera_body.rotation_euler = (0.0, 0.0, -1.571)
ob_overview_camera_body.empty_image_offset = (0.0, 0.0)
ob_overview_camera_body.lineart.crease_threshold = 0.0
ob_overview_cam_axis.parent = ob_overview_camera_body
ob_overview_cam_axis.matrix_parent_inverse = Matrix(((1.0, 0.0, 0.0, -1.151), (0.0, 1.0, 0.0, -0.0), (0.0, 0.0, 1.0, -0.0), (0.0, 0.0, 0.0, 1.0)))
ob_overview_cam_axis.location = (1.137, 1.28e-13, -1.28e-13)
ob_overview_cam_axis.rotation_euler = (1.571, 0.0, 0.0)
ob_overview_cam_axis.scale = (0.025, 0.025, 0.25)
ob_overview_cam_axis.lineart.crease_threshold = 0.0
ob_overview_cam.parent = ob_overview_camera_body
ob_overview_cam.location = (0.0, 0.0, 2.0)
ob_overview_cam.rotation_euler = (1.571, 0.0, 1.571)
ob_overview_cam.lineart.crease_threshold = 0.0
ob_axis_cam_002.parent = ob_overview_cam
ob_axis_cam_002.matrix_parent_inverse = Matrix(((1.0, -0.0, 0.0, -0.0), (0.0, -6.398e-07, 1.0, -2.0), (0.0, -1.0, -6.398e-07, 1.28e-06), (0.0, 0.0, 0.0, 1.0)))
ob_axis_cam_002.location = (0.0, 7.924e-15, 2.0)
ob_axis_cam_002.rotation_euler = (-1.571, 1.571, 1.571)
ob_axis_cam_002.scale = (0.025, 0.025, 0.25)
ob_axis_cam_002.lineart.crease_threshold = 0.0
ob_survivor_marker.location = (0.0, 0.0, 0.269)
ob_survivor_marker.rotation_euler = (0.0, -0.0, 1.571)
ob_survivor_marker.scale = (2.235, 2.235, 2.235)
ob_survivor_marker.lock_rotations_4d = False
ob_survivor_marker.empty_display_type = 'ARROWS'
ob_survivor_marker.color = (0.0, 0.0, 0.0, 1.0)
ob_survivor_marker.lineart.crease_threshold = 0.0
ob_sphere.location = (-3.047, 0.9644, 0.269)
ob_sphere.scale = (1.429, 1.429, 1.429)
ob_sphere.lock_rotations_4d = False
ob_sphere.empty_display_type = 'ARROWS'
ob_sphere.color = (0.0, 0.0, 0.0, 1.0)
ob_sphere.lineart.crease_threshold = 0.0
ob_sphere_marker.location = (-3.341, 4.229, 0.269)
ob_sphere_marker.rotation_euler = (0.0, -0.0, 1.571)
ob_sphere_marker.scale = (2.235, 2.235, 2.235)
ob_sphere_marker.lock_rotations_4d = False
ob_sphere_marker.empty_display_type = 'ARROWS'
ob_sphere_marker.color = (0.0, 0.0, 0.0, 1.0)
ob_sphere_marker.lineart.crease_threshold = 0.0
ob_body_camera.location = (-10.0, -46.59, 0.23)
ob_body_camera.rotation_euler = (0.0, -0.0, -1.571)
ob_body_camera.empty_image_offset = (0.0, 0.0)
ob_body_camera.lineart.crease_threshold = 0.0
ob_body_cam.parent = ob_body_camera
ob_body_cam.location = (0.0, 0.0, 2.0)
ob_body_cam.rotation_euler = (1.571, 0.0, 1.571)
ob_body_cam.lineart.crease_threshold = 0.0
ob_axis_cam_001.parent = ob_body_cam
ob_axis_cam_001.matrix_parent_inverse = Matrix(((1.0, -0.0, 0.0, -0.0), (0.0, -6.398e-07, 1.0, -2.0), (0.0, -1.0, -6.398e-07, 1.28e-06), (0.0, 0.0, 0.0, 1.0)))
ob_axis_cam_001.location = (0.0, 7.924e-15, 2.0)
ob_axis_cam_001.rotation_euler = (-1.571, 1.571, 1.571)
ob_axis_cam_001.scale = (0.025, 0.025, 0.25)
ob_axis_cam_001.lineart.crease_threshold = 0.0
ob_body_cam_axis.parent = ob_body_camera
ob_body_cam_axis.matrix_parent_inverse = Matrix(((1.0, 0.0, 0.0, -1.151), (0.0, 1.0, 0.0, -0.0), (0.0, 0.0, 1.0, -0.0), (0.0, 0.0, 0.0, 1.0)))
ob_body_cam_axis.location = (1.137, 1.28e-13, -1.28e-13)
ob_body_cam_axis.rotation_euler = (1.571, 0.0, 0.0)
ob_body_cam_axis.scale = (0.025, 0.025, 0.25)
ob_body_cam_axis.lineart.crease_threshold = 0.0

# ---- collection membership
col_collection_1.objects.link(ob_survivor)
col_collection_1.objects.link(ob_sun)
col_collection_1.objects.link(ob_ground)
col_collection_1.objects.link(ob_desk)
col_collection_1.objects.link(ob_base)
col_collection_1.objects.link(ob_overview_camera_body)
col_collection_1.objects.link(ob_overview_cam_axis)
col_collection_1.objects.link(ob_overview_cam)
col_collection_1.objects.link(ob_axis_cam_002)
col_collection_2.objects.link(ob_survivor_marker)
col_collection_2.objects.link(ob_sphere)
col_collection_2.objects.link(ob_sphere_marker)
col_collection_3.objects.link(ob_body_camera)
col_collection_3.objects.link(ob_body_cam)
col_collection_3.objects.link(ob_axis_cam_001)
col_collection_3.objects.link(ob_body_cam_axis)

# ---- scene / render settings (as saved in the file)
scene.camera = ob_overview_cam
scene.frame_start = 1; scene.frame_end = 250; scene.frame_set(0)
scene.render.engine = 'BLENDER_EEVEE_NEXT'
scene.render.image_settings.color_mode = 'RGB'
scene.render.image_settings.compression = 90
scene.render.resolution_percentage = 50
scene.render.dither_intensity = 0.0
scene.cycles.use_denoising = False
scene.cycles.samples = 10
scene.cycles.sampling_pattern = 'TABULATED_SOBOL'
scene.cycles.light_sampling_threshold = 0.0
scene.cycles.use_adaptive_sampling = False
scene.cycles.use_light_tree = False
scene.cycles.blur_glossy = 0.0
scene.cycles.volume_bounces = 1
scene.cycles.pixel_filter_type = 'GAUSSIAN'
scene.cycles.sample_clamp_indirect = 0.0
scene.view_settings.view_transform = 'Standard'
bpy.context.view_layer.update()
